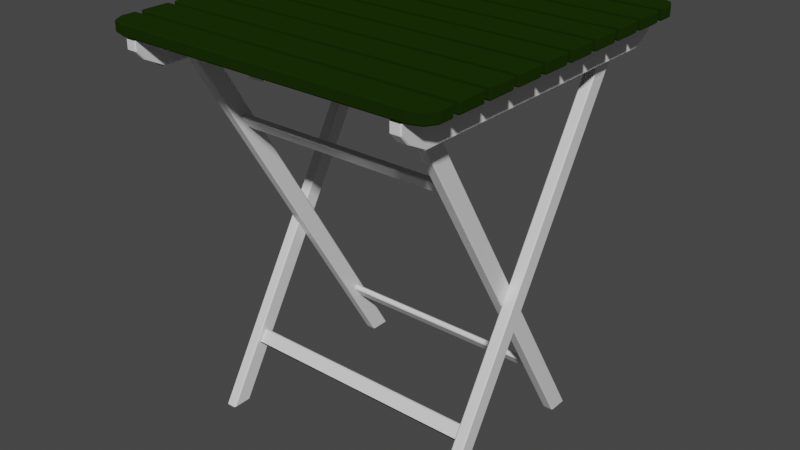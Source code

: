 # Source: table.blend  (saved by Blender 3.6.11; exported with 4.5.12 LTS)
import bpy
from mathutils import Matrix  # noqa: F401  (used for matrix-valued properties, if any)

bpy.ops.wm.read_factory_settings(use_empty=True)
scene = bpy.context.scene
scene.name = 'Scene'

# ---- collections
col_collection = bpy.data.collections.new('Collection'); scene.collection.children.link(col_collection)
col_table = bpy.data.collections.new('table'); col_collection.children.link(col_table)

# ---- materials (node trees are filled in below, after node groups)
mat_skin_001 = bpy.data.materials.new('skin.001')
mat_skin_001.use_transparent_shadow = False
mat_skin_001.diffuse_color = (0.7991, 0.6445, 0.4621, 1.0)
mat_skin_001.roughness = 0.277
mat_skin_001.specular_intensity = 1.0
mat_white_board = bpy.data.materials.new('white_board')
mat_white_board.use_transparent_shadow = False
mat_white_board.roughness = 0.3

# ---- material node trees
mat_skin_001.use_nodes = True; mat_skin_001.node_tree.nodes.clear()
_N = mat_skin_001.node_tree.nodes; _L = mat_skin_001.node_tree.links
n0 = _N.new('ShaderNodeOutputMaterial'); n0.name = 'Material Output'; n0.location = (622, 300)
n1 = _N.new('ShaderNodeBsdfDiffuse'); n1.name = 'Diffuse BSDF'; n1.location = (332, 300)
n1.inputs[0].default_value = (0.008446, 0.02281, 0.001348, 1.0)
n1.inputs[1].default_value = 0.5
_L.new(n1.outputs[0], n0.inputs[0])
n0.is_active_output = True
mat_white_board.use_nodes = True; mat_white_board.node_tree.nodes.clear()
_N = mat_white_board.node_tree.nodes; _L = mat_white_board.node_tree.links
n0 = _N.new('ShaderNodeBsdfPrincipled'); n0.name = 'Principled BSDF'; n0.location = (0, 300)
n0.distribution = 'GGX'
n0.subsurface_method = 'RANDOM_WALK_SKIN'
n0.inputs[2].default_value = 0.3
n0.inputs[3].default_value = 1.55
n0.inputs[27].default_value = (0.0, 0.0, 0.0, 1.0)
n0.inputs[28].default_value = 1.0
n1 = _N.new('ShaderNodeOutputMaterial'); n1.name = 'Material Output'; n1.location = (280, 300)
_L.new(n0.outputs[0], n1.inputs[0])
n1.is_active_output = True

# ---- world
world_world = bpy.data.worlds.new('World'); scene.world = world_world
world_world.use_nodes = True; world_world.node_tree.nodes.clear()
_N = world_world.node_tree.nodes; _L = world_world.node_tree.links
n0 = _N.new('ShaderNodeOutputWorld'); n0.name = 'World Output'; n0.location = (300, 300)
n1 = _N.new('ShaderNodeBackground'); n1.name = 'Background'; n1.location = (10, 300)
n1.inputs[0].default_value = (0.05088, 0.05088, 0.05088, 1.0)
_L.new(n1.outputs[0], n0.inputs[0])
n0.is_active_output = True
world_world.color = (0.05088, 0.05088, 0.05088)
world_world.use_sun_shadow = False
world_world.sun_shadow_jitter_overblur = 0.0

# ---- meshes
me_cube_094 = bpy.data.meshes.new('Cube.094')
me_cube_094.from_pydata([(-0.3, -0.2884, 0.1076), (-0.298, -0.2884, 0.1056), (0.3, -0.2884, 0.1076), (0.298, -0.2884, 0.1056), (-0.298, -0.2884, 0.1256), (-0.3, -0.2884, 0.1236), (0.298, -0.2884, 0.1256), (0.3, -0.2884, 0.1236), (0.2663, -0.2884, 0.1056), (0.2663, -0.2884, 0.1256), (-0.2663, -0.2884, 0.1256), (-0.2663, -0.2884, 0.1056), (-0.2663, -0.2621, 0.1076), (0.2663, -0.2621, 0.1076), (0.2663, -0.2641, 0.1056), (-0.2663, -0.2641, 0.1056), (0.2663, -0.3147, 0.1076), (-0.2663, -0.3147, 0.1076), (-0.2663, -0.3127, 0.1056), (0.2663, -0.3127, 0.1056), (-0.2663, -0.2641, 0.1256), (0.2663, -0.2641, 0.1256), (0.2663, -0.2621, 0.1236), (-0.2663, -0.2621, 0.1236), (0.2663, -0.3127, 0.1256), (-0.2663, -0.3127, 0.1256), (-0.2663, -0.3147, 0.1236), (0.2663, -0.3147, 0.1236), (0.3, -0.2641, 0.1236), (0.298, -0.2641, 0.1256), (0.298, -0.2621, 0.1236), (0.2886, -0.3085, 0.1233), (0.2886, -0.3066, 0.1253), (0.2906, -0.3066, 0.1233), (-0.298, -0.2621, 0.1236), (-0.298, -0.2641, 0.1256), (-0.3, -0.2641, 0.1236), (-0.2886, -0.3085, 0.1233), (-0.2906, -0.3066, 0.1233), (-0.2886, -0.3066, 0.1253), (0.3, -0.2641, 0.1076), (0.298, -0.2621, 0.1076), (0.298, -0.2641, 0.1056), (0.2886, -0.3085, 0.1079), (0.2906, -0.3066, 0.1079), (0.2886, -0.3066, 0.1059), (-0.298, -0.2621, 0.1076), (-0.3, -0.2641, 0.1076), (-0.298, -0.2641, 0.1056), (-0.2886, -0.3085, 0.1079), (-0.2886, -0.3066, 0.1059), (-0.2906, -0.3066, 0.1079), (0.3, -0.2009, 0.1236), (0.298, -0.2009, 0.1256), (0.298, -0.1989, 0.1236), (0.298, -0.2515, 0.1236), (0.298, -0.2495, 0.1256), (0.3, -0.2495, 0.1236), (-0.298, -0.1989, 0.1236), (-0.298, -0.2009, 0.1256), (-0.3, -0.2009, 0.1236), (-0.298, -0.2515, 0.1236), (-0.3, -0.2495, 0.1236), (-0.298, -0.2495, 0.1256), (0.3, -0.2009, 0.1076), (0.298, -0.1989, 0.1076), (0.298, -0.2009, 0.1056), (0.298, -0.2515, 0.1076), (0.3, -0.2495, 0.1076), (0.298, -0.2495, 0.1056), (-0.298, -0.1989, 0.1076), (-0.3, -0.2009, 0.1076), (-0.298, -0.2009, 0.1056), (-0.298, -0.2515, 0.1076), (-0.298, -0.2495, 0.1056), (-0.3, -0.2495, 0.1076), (0.3, -0.1377, 0.1236), (0.298, -0.1377, 0.1256), (0.298, -0.1357, 0.1236), (0.298, -0.1883, 0.1236), (0.298, -0.1863, 0.1256), (0.3, -0.1863, 0.1236), (-0.298, -0.1357, 0.1236), (-0.298, -0.1377, 0.1256), (-0.3, -0.1377, 0.1236), (-0.298, -0.1883, 0.1236), (-0.3, -0.1863, 0.1236), (-0.298, -0.1863, 0.1256), (0.3, -0.1377, 0.1076), (0.298, -0.1357, 0.1076), (0.298, -0.1377, 0.1056), (0.298, -0.1883, 0.1076), (0.3, -0.1863, 0.1076), (0.298, -0.1863, 0.1056), (-0.298, -0.1357, 0.1076), (-0.3, -0.1377, 0.1076), (-0.298, -0.1377, 0.1056), (-0.298, -0.1883, 0.1076), (-0.298, -0.1863, 0.1056), (-0.3, -0.1863, 0.1076), (0.3, -0.07449, 0.1236), (0.298, -0.07449, 0.1256), (0.298, -0.07247, 0.1236), (0.298, -0.1251, 0.1236), (0.298, -0.1231, 0.1256), (0.3, -0.1231, 0.1236), (-0.298, -0.07247, 0.1236), (-0.298, -0.07449, 0.1256), (-0.3, -0.07449, 0.1236), (-0.298, -0.1251, 0.1236), (-0.3, -0.1231, 0.1236), (-0.298, -0.1231, 0.1256), (0.3, -0.07449, 0.1076), (0.298, -0.07247, 0.1076), (0.298, -0.07449, 0.1056), (0.298, -0.1251, 0.1076), (0.3, -0.1231, 0.1076), (0.298, -0.1231, 0.1056), (-0.298, -0.07247, 0.1076), (-0.3, -0.07449, 0.1076), (-0.298, -0.07449, 0.1056), (-0.298, -0.1251, 0.1076), (-0.298, -0.1231, 0.1056), (-0.3, -0.1231, 0.1076), (0.3, -0.01129, 0.1236), (0.298, -0.01129, 0.1256), (0.298, -0.009263, 0.1236), (0.298, -0.06193, 0.1236), (0.298, -0.05991, 0.1256), (0.3, -0.05991, 0.1236), (-0.298, -0.009263, 0.1236), (-0.298, -0.01129, 0.1256), (-0.3, -0.01129, 0.1236), (-0.298, -0.06193, 0.1236), (-0.3, -0.05991, 0.1236), (-0.298, -0.05991, 0.1256), (0.3, -0.01129, 0.1076), (0.298, -0.009263, 0.1076), (0.298, -0.01129, 0.1056), (0.298, -0.06193, 0.1076), (0.3, -0.05991, 0.1076), (0.298, -0.05991, 0.1056), (-0.298, -0.009263, 0.1076), (-0.3, -0.01129, 0.1076), (-0.298, -0.01129, 0.1056), (-0.298, -0.06193, 0.1076), (-0.298, -0.05991, 0.1056), (-0.3, -0.05991, 0.1076), (0.3, 0.05192, 0.1236), (0.298, 0.05192, 0.1256), (0.298, 0.05394, 0.1236), (0.298, 0.001271, 0.1236), (0.298, 0.003296, 0.1256), (0.3, 0.003296, 0.1236), (-0.298, 0.05394, 0.1236), (-0.298, 0.05192, 0.1256), (-0.3, 0.05192, 0.1236), (-0.298, 0.001271, 0.1236), (-0.3, 0.003296, 0.1236), (-0.298, 0.003296, 0.1256), (0.3, 0.05192, 0.1076), (0.298, 0.05394, 0.1076), (0.298, 0.05192, 0.1056), (0.298, 0.001271, 0.1076), (0.3, 0.003296, 0.1076), (0.298, 0.003296, 0.1056), (-0.298, 0.05394, 0.1076), (-0.3, 0.05192, 0.1076), (-0.298, 0.05192, 0.1056), (-0.298, 0.001271, 0.1076), (-0.298, 0.003296, 0.1056), (-0.3, 0.003296, 0.1076), (0.3, 0.1151, 0.1236), (0.298, 0.1151, 0.1256), (0.298, 0.1171, 0.1236), (0.298, 0.06447, 0.1236), (0.298, 0.0665, 0.1256), (0.3, 0.0665, 0.1236), (-0.298, 0.1171, 0.1236), (-0.298, 0.1151, 0.1256), (-0.3, 0.1151, 0.1236), (-0.298, 0.06447, 0.1236), (-0.3, 0.0665, 0.1236), (-0.298, 0.0665, 0.1256), (0.3, 0.1151, 0.1076), (0.298, 0.1171, 0.1076), (0.298, 0.1151, 0.1056), (0.298, 0.06447, 0.1076), (0.3, 0.0665, 0.1076), (0.298, 0.0665, 0.1056), (-0.298, 0.1171, 0.1076), (-0.3, 0.1151, 0.1076), (-0.298, 0.1151, 0.1056), (-0.298, 0.06447, 0.1076), (-0.298, 0.0665, 0.1056), (-0.3, 0.0665, 0.1076), (0.3, 0.1783, 0.1236), (0.298, 0.1783, 0.1256), (0.298, 0.1803, 0.1236), (0.298, 0.1277, 0.1236), (0.298, 0.1297, 0.1256), (0.3, 0.1297, 0.1236), (-0.298, 0.1803, 0.1236), (-0.298, 0.1783, 0.1256), (-0.3, 0.1783, 0.1236), (-0.298, 0.1277, 0.1236), (-0.3, 0.1297, 0.1236), (-0.298, 0.1297, 0.1256), (0.3, 0.1783, 0.1076), (0.298, 0.1803, 0.1076), (0.298, 0.1783, 0.1056), (0.298, 0.1277, 0.1076), (0.3, 0.1297, 0.1076), (0.298, 0.1297, 0.1056), (-0.298, 0.1803, 0.1076), (-0.3, 0.1783, 0.1076), (-0.298, 0.1783, 0.1056), (-0.298, 0.1277, 0.1076), (-0.298, 0.1297, 0.1056), (-0.3, 0.1297, 0.1076), (0.3, 0.2415, 0.1236), (0.298, 0.2415, 0.1256), (0.298, 0.2436, 0.1236), (0.298, 0.1909, 0.1236), (0.298, 0.1929, 0.1256), (0.3, 0.1929, 0.1236), (-0.298, 0.2436, 0.1236), (-0.298, 0.2415, 0.1256), (-0.3, 0.2415, 0.1236), (-0.298, 0.1909, 0.1236), (-0.3, 0.1929, 0.1236), (-0.298, 0.1929, 0.1256), (0.3, 0.2415, 0.1076), (0.298, 0.2436, 0.1076), (0.298, 0.2415, 0.1056), (0.298, 0.1909, 0.1076), (0.3, 0.1929, 0.1076), (0.298, 0.1929, 0.1056), (-0.298, 0.2436, 0.1076), (-0.3, 0.2415, 0.1076), (-0.298, 0.2415, 0.1056), (-0.298, 0.1909, 0.1076), (-0.298, 0.1929, 0.1056), (-0.3, 0.1929, 0.1076), (0.2663, 0.2553, 0.1236), (-0.2663, 0.2553, 0.1236), (-0.2663, 0.2573, 0.1256), (0.2663, 0.2573, 0.1256), (-0.2663, 0.3059, 0.1056), (0.2663, 0.3059, 0.1056), (0.2663, 0.3079, 0.1076), (-0.2663, 0.3079, 0.1076), (0.2663, 0.2573, 0.1056), (-0.2663, 0.2573, 0.1056), (-0.2663, 0.2553, 0.1076), (0.2663, 0.2553, 0.1076), (0.2663, 0.2816, 0.1056), (0.2663, 0.2816, 0.1256), (-0.2663, 0.2816, 0.1256), (-0.2663, 0.2816, 0.1056), (-0.3, 0.2816, 0.1236), (-0.298, 0.2816, 0.1256), (0.3, 0.2816, 0.1236), (0.298, 0.2816, 0.1256), (-0.298, 0.2816, 0.1056), (-0.3, 0.2816, 0.1076), (0.298, 0.2816, 0.1056), (0.3, 0.2816, 0.1076), (0.24, 0.2584, 0.0553), (0.242, 0.2584, 0.05327), (0.242, 0.2601, 0.0553), (0.242, 0.3066, 0.1039), (0.242, 0.3046, 0.1059), (0.24, 0.3046, 0.1039), (0.24, -0.2652, 0.0553), (0.242, -0.2669, 0.0553), (0.242, -0.2652, 0.05327), (0.242, -0.3114, 0.1059), (0.242, -0.3134, 0.1039), (0.24, -0.3114, 0.1039), (0.258, 0.2601, 0.0553), (0.258, 0.2584, 0.05327), (0.26, 0.2584, 0.0553), (0.258, 0.3066, 0.1039), (0.26, 0.3046, 0.1039), (0.258, 0.3046, 0.1059), (0.258, -0.3114, 0.1059), (0.26, -0.3114, 0.1039), (0.258, -0.3134, 0.1039), (-0.242, -0.3114, 0.1059), (-0.24, -0.3114, 0.1039), (-0.242, -0.3134, 0.1039), (-0.242, -0.2669, 0.0553), (-0.24, -0.2652, 0.0553), (-0.242, -0.2652, 0.05327), (-0.242, 0.3046, 0.1059), (-0.242, 0.3066, 0.1039), (-0.24, 0.3046, 0.1039), (-0.258, -0.3114, 0.1059), (-0.258, -0.3134, 0.1039), (-0.26, -0.3114, 0.1039), (-0.258, -0.2652, 0.05327), (-0.26, -0.2652, 0.0553), (-0.258, -0.2669, 0.0553), (-0.258, 0.3046, 0.1059), (-0.26, 0.3046, 0.1039), (-0.258, 0.3066, 0.1039), (-0.01114, 0.2961, 0.1066), (-0.01317, 0.2961, 0.1046), (-0.01114, 0.2982, 0.1046), (0.01114, 0.2982, 0.1046), (0.01317, 0.2961, 0.1046), (0.01114, 0.2961, 0.1066), (-0.01114, -0.303, 0.1066), (-0.01114, -0.305, 0.1046), (-0.01317, -0.303, 0.1046), (0.01317, -0.303, 0.1046), (0.01114, -0.305, 0.1046), (0.01114, -0.303, 0.1066), (-0.01114, -0.305, 0.09863), (-0.01114, -0.303, 0.09661), (-0.01317, -0.303, 0.09863), (-0.222, -0.2006, -0.5988), (-0.22, -0.1978, -0.5984), (-0.222, -0.1998, -0.6004), (-0.222, -0.167, -0.6004), (-0.22, -0.166, -0.5984), (-0.222, 0.2102, 0.08961), (-0.222, 0.2438, 0.08798), (-0.22, 0.241, 0.08758), (-0.222, 0.243, 0.08961), (-0.238, 0.2069, 0.08798), (-0.24, 0.2092, 0.08758), (-0.238, 0.2102, 0.08961), (-0.238, 0.243, 0.08961), (-0.24, 0.241, 0.08758), (-0.238, 0.2438, 0.08798), (0.238, -0.2006, -0.5988), (0.24, -0.1978, -0.5984), (0.238, -0.1998, -0.6004), (0.238, -0.167, -0.6004), (0.24, -0.166, -0.5984), (0.238, -0.1638, -0.5988), (0.238, 0.2069, 0.08798), (0.238, 0.2102, 0.08961), (0.24, 0.2092, 0.08758), (0.238, 0.2438, 0.08798), (0.24, 0.241, 0.08758), (0.238, 0.243, 0.08961), (0.222, 0.2069, 0.08798), (0.222, 0.2102, 0.08961), (0.222, 0.243, 0.08961), (0.22, 0.241, 0.08758), (0.222, 0.2438, 0.08798), (0.202, 0.1938, -0.5988), (0.202, 0.193, -0.6004), (0.202, -0.2138, 0.08798), (0.202, -0.217, 0.08961), (0.2, -0.216, 0.08758), (0.202, -0.2506, 0.08798), (0.2, -0.2478, 0.08758), (0.202, -0.2498, 0.08961), (0.218, 0.1938, -0.5988), (0.218, 0.193, -0.6004), (0.22, 0.191, -0.5984), (0.218, 0.1569, -0.5988), (0.22, 0.1592, -0.5984), (0.218, 0.1602, -0.6004), (0.218, -0.2138, 0.08798), (0.22, -0.216, 0.08758), (0.218, -0.217, 0.08961), (0.218, -0.2498, 0.08961), (0.22, -0.2478, 0.08758), (0.218, -0.2506, 0.08798), (-0.218, 0.1938, -0.5988), (-0.218, 0.193, -0.6004), (-0.218, 0.1602, -0.6004), (-0.22, 0.1592, -0.5984), (-0.218, 0.1569, -0.5988), (-0.218, -0.2138, 0.08798), (-0.218, -0.217, 0.08961), (-0.22, -0.216, 0.08758), (-0.218, -0.2506, 0.08798), (-0.22, -0.2478, 0.08758), (-0.218, -0.2498, 0.08961), (-0.202, 0.1938, -0.5988), (-0.202, 0.193, -0.6004), (-0.2, 0.191, -0.5984), (-0.2, 0.1592, -0.5984), (-0.202, 0.1602, -0.6004), (-0.202, -0.2138, 0.08798), (-0.202, -0.217, 0.08961), (-0.202, -0.2498, 0.08961), (0.2295, -0.1151, -0.4764), (0.2295, -0.1123, -0.4759), (0.2316, -0.1134, -0.4776), (0.2316, -0.1262, -0.4958), (0.2295, -0.1274, -0.4975), (0.2295, -0.1279, -0.4947), (-0.2295, -0.1151, -0.4764), (-0.2316, -0.1134, -0.4776), (-0.2295, -0.1123, -0.4759), (-0.2295, -0.1274, -0.4975), (-0.2316, -0.1262, -0.4958), (-0.2295, -0.1279, -0.4947), (0.2316, -0.1086, -0.481), (0.2295, -0.1074, -0.4793), (0.2295, -0.1069, -0.4821), (0.2316, -0.1214, -0.4992), (0.2295, -0.1197, -0.5004), (0.2295, -0.1225, -0.5009), (-0.2316, -0.1086, -0.481), (-0.2295, -0.1069, -0.4821), (-0.2295, -0.1074, -0.4793), (-0.2295, -0.1225, -0.5009), (-0.2295, -0.1197, -0.5004), (-0.2316, -0.1214, -0.4992), (0.2102, 0.1108, -0.4764), (0.2102, 0.1079, -0.4759), (0.2122, 0.1091, -0.4776), (0.2122, 0.1219, -0.4958), (0.2102, 0.123, -0.4975), (0.2102, 0.1235, -0.4947), (-0.2102, 0.1108, -0.4764), (-0.2122, 0.1091, -0.4776), (-0.2102, 0.1079, -0.4759), (-0.2102, 0.123, -0.4975), (-0.2122, 0.1219, -0.4958), (-0.2102, 0.1235, -0.4947), (0.2122, 0.1042, -0.481), (0.2102, 0.1031, -0.4793), (0.2102, 0.1026, -0.4821), (0.2122, 0.117, -0.4992), (0.2102, 0.1154, -0.5004), (0.2102, 0.1182, -0.5009), (-0.2122, 0.1042, -0.481), (-0.2102, 0.1026, -0.4821), (-0.2102, 0.1031, -0.4793), (-0.2102, 0.1182, -0.5009), (-0.2102, 0.1154, -0.5004), (-0.2122, 0.117, -0.4992), (0.2102, -0.1462, -0.04786), (0.2102, -0.1491, -0.04736), (0.2122, -0.1479, -0.04902), (0.2122, -0.1351, -0.06727), (0.2102, -0.134, -0.06893), (0.2102, -0.1335, -0.06611), (-0.2102, -0.1462, -0.04786), (-0.2122, -0.1479, -0.04902), (-0.2102, -0.1491, -0.04736), (-0.2102, -0.134, -0.06893), (-0.2122, -0.1351, -0.06727), (-0.2102, -0.1335, -0.06611), (0.2122, -0.1528, -0.05243), (0.2102, -0.1539, -0.05077), (0.2102, -0.1544, -0.05359), (0.2122, -0.14, -0.07069), (0.2102, -0.1417, -0.07185), (0.2102, -0.1388, -0.07234), (-0.2122, -0.1528, -0.05243), (-0.2102, -0.1544, -0.05359), (-0.2102, -0.1539, -0.05077), (-0.2102, -0.1388, -0.07234), (-0.2102, -0.1417, -0.07185), (-0.2122, -0.14, -0.07069), (-0.2663, 0.3059, 0.1256), (0.2663, 0.3059, 0.1256), (0.2663, 0.3079, 0.1236), (-0.2663, 0.3079, 0.1236), (-0.3, 0.2573, 0.1236), (-0.298, 0.2573, 0.1256), (-0.298, 0.2553, 0.1236), (-0.2886, 0.3017, 0.1233), (-0.2886, 0.2998, 0.1253), (-0.2906, 0.2998, 0.1233), (0.298, 0.2553, 0.1236), (0.298, 0.2573, 0.1256), (0.3, 0.2573, 0.1236), (0.2886, 0.3017, 0.1233), (0.2906, 0.2998, 0.1233), (0.2886, 0.2998, 0.1253), (-0.3, 0.2573, 0.1076), (-0.298, 0.2553, 0.1076), (-0.298, 0.2573, 0.1056), (-0.2886, 0.3017, 0.1079), (-0.2906, 0.2998, 0.1079), (-0.2886, 0.2998, 0.1059), (0.298, 0.2553, 0.1076), (0.3, 0.2573, 0.1076), (0.298, 0.2573, 0.1056), (0.2886, 0.3017, 0.1079), (0.2886, 0.2998, 0.1059), (0.2906, 0.2998, 0.1079), (0.242, 0.2918, 0.0715), (0.24, 0.2898, 0.0715), (-0.258, -0.3134, 0.08771), (-0.258, -0.2986, 0.0715), (-0.26, -0.2967, 0.0715), (-0.26, -0.3114, 0.08771)], [], [(23, 12, 46, 34), (57, 68, 64, 52), (27, 16, 43, 31), (5, 0, 51, 38), (10, 4, 39, 25), (54, 65, 70, 58), (81, 92, 88, 76), (61, 73, 67, 55), (60, 71, 75, 62), (66, 69, 74, 72), (53, 59, 63, 56), (78, 89, 94, 82), (105, 116, 112, 100), (85, 97, 91, 79), (84, 95, 99, 86), (90, 93, 98, 96), (77, 83, 87, 80), (102, 113, 118, 106), (129, 140, 136, 124), (109, 121, 115, 103), (108, 119, 123, 110), (114, 117, 122, 120), (101, 107, 111, 104), (126, 137, 142, 130), (153, 164, 160, 148), (133, 145, 139, 127), (132, 143, 147, 134), (138, 141, 146, 144), (125, 131, 135, 128), (150, 161, 166, 154), (177, 188, 184, 172), (157, 169, 163, 151), (156, 167, 171, 158), (162, 165, 170, 168), (149, 155, 159, 152), (174, 185, 190, 178), (201, 212, 208, 196), (181, 193, 187, 175), (180, 191, 195, 182), (186, 189, 194, 192), (173, 179, 183, 176), (198, 209, 214, 202), (225, 236, 232, 220), (205, 217, 211, 199), (204, 215, 219, 206), (210, 213, 218, 216), (197, 203, 207, 200), (222, 233, 238, 226), (256, 249, 491, 266), (229, 241, 235, 223), (228, 239, 243, 230), (234, 237, 242, 240), (221, 227, 231, 224), (262, 267, 492, 479), (489, 487, 255, 252), (468, 251, 484, 472), (244, 255, 487, 475), (257, 263, 480, 466), (298, 289, 295, 304), (277, 286, 285, 272), (307, 313, 318, 312), (333, 327, 330, 334), (350, 344, 348, 351), (370, 357, 361, 371), (391, 380, 384, 392), (396, 408, 405, 395), (400, 411, 416, 403), (420, 419, 429, 432), (424, 427, 440, 435), (48, 46, 12, 15), (444, 443, 453, 456), (448, 451, 464, 459), (28, 30, 29), (31, 33, 32), (34, 36, 35), (37, 39, 38), (40, 42, 41), (43, 45, 44), (46, 48, 47), (49, 51, 50), (52, 54, 53), (55, 57, 56), (58, 60, 59), (61, 63, 62), (64, 66, 65), (67, 69, 68), (70, 72, 71), (73, 75, 74), (76, 78, 77), (79, 81, 80), (82, 84, 83), (85, 87, 86), (88, 90, 89), (91, 93, 92), (94, 96, 95), (97, 99, 98), (100, 102, 101), (103, 105, 104), (106, 108, 107), (109, 111, 110), (112, 114, 113), (115, 117, 116), (118, 120, 119), (121, 123, 122), (124, 126, 125), (127, 129, 128), (130, 132, 131), (133, 135, 134), (136, 138, 137), (139, 141, 140), (142, 144, 143), (145, 147, 146), (148, 150, 149), (151, 153, 152), (154, 156, 155), (157, 159, 158), (160, 162, 161), (163, 165, 164), (166, 168, 167), (169, 171, 170), (172, 174, 173), (175, 177, 176), (178, 180, 179), (181, 183, 182), (184, 186, 185), (187, 189, 188), (190, 192, 191), (193, 195, 194), (196, 198, 197), (199, 201, 200), (202, 204, 203), (205, 207, 206), (208, 210, 209), (211, 213, 212), (214, 216, 215), (217, 219, 218), (220, 222, 221), (223, 225, 224), (226, 228, 227), (229, 231, 230), (232, 234, 233), (235, 237, 236), (238, 240, 239), (241, 243, 242), (474, 472, 484, 485), (253, 254, 482, 483), (262, 263, 476, 477), (260, 261, 473, 474), (487, 489, 488), (478, 480, 479), (475, 477, 476), (469, 471, 470), (268, 270, 269), (271, 273, 272), (274, 276, 275), (277, 279, 278), (280, 282, 281), (283, 285, 284), (286, 288, 287), (289, 291, 290), (292, 294, 293), (295, 297, 296), (298, 300, 299), (301, 303, 302), (304, 306, 305), (307, 309, 308), (310, 312, 311), (313, 315, 314), (316, 318, 317), (319, 321, 320), (322, 324, 323), (328, 330, 329), (331, 333, 332), (334, 336, 335), (337, 339, 338), (340, 342, 341), (343, 345, 344), (346, 348, 347), (351, 353, 352), (356, 358, 357), (359, 361, 360), (362, 364, 363), (365, 367, 366), (368, 370, 369), (371, 373, 372), (376, 378, 377), (379, 381, 380), (382, 384, 383), (385, 387, 386), (393, 395, 394), (396, 398, 397), (399, 401, 400), (402, 404, 403), (405, 407, 406), (408, 410, 409), (411, 413, 412), (414, 416, 415), (417, 418, 419), (420, 421, 422), (423, 424, 425), (426, 427, 428), (429, 430, 431), (432, 433, 434), (435, 436, 437), (438, 439, 440), (441, 442, 443), (444, 445, 446), (447, 448, 449), (450, 451, 452), (453, 454, 455), (456, 457, 458), (459, 460, 461), (462, 463, 464), (26, 25, 39, 37), (7, 6, 32, 33), (22, 21, 29, 30), (5, 4, 35, 36), (18, 17, 49, 50), (3, 2, 44, 45), (14, 13, 41, 42), (1, 0, 47, 48), (36, 34, 46, 47), (40, 41, 30, 28), (33, 31, 43, 44), (51, 49, 37, 38), (55, 56, 63, 61), (52, 53, 56, 57), (58, 59, 53, 54), (62, 63, 59, 60), (69, 67, 73, 74), (66, 64, 68, 69), (72, 70, 65, 66), (74, 75, 71, 72), (60, 58, 70, 71), (64, 65, 54, 52), (57, 55, 67, 68), (75, 73, 61, 62), (79, 80, 87, 85), (76, 77, 80, 81), (82, 83, 77, 78), (86, 87, 83, 84), (93, 91, 97, 98), (90, 88, 92, 93), (96, 94, 89, 90), (98, 99, 95, 96), (84, 82, 94, 95), (88, 89, 78, 76), (81, 79, 91, 92), (99, 97, 85, 86), (103, 104, 111, 109), (100, 101, 104, 105), (106, 107, 101, 102), (110, 111, 107, 108), (117, 115, 121, 122), (114, 112, 116, 117), (120, 118, 113, 114), (122, 123, 119, 120), (108, 106, 118, 119), (112, 113, 102, 100), (105, 103, 115, 116), (123, 121, 109, 110), (127, 128, 135, 133), (124, 125, 128, 129), (130, 131, 125, 126), (134, 135, 131, 132), (141, 139, 145, 146), (138, 136, 140, 141), (144, 142, 137, 138), (146, 147, 143, 144), (132, 130, 142, 143), (136, 137, 126, 124), (129, 127, 139, 140), (147, 145, 133, 134), (151, 152, 159, 157), (148, 149, 152, 153), (154, 155, 149, 150), (158, 159, 155, 156), (165, 163, 169, 170), (162, 160, 164, 165), (168, 166, 161, 162), (170, 171, 167, 168), (156, 154, 166, 167), (160, 161, 150, 148), (153, 151, 163, 164), (171, 169, 157, 158), (175, 176, 183, 181), (172, 173, 176, 177), (178, 179, 173, 174), (182, 183, 179, 180), (189, 187, 193, 194), (186, 184, 188, 189), (192, 190, 185, 186), (194, 195, 191, 192), (180, 178, 190, 191), (184, 185, 174, 172), (177, 175, 187, 188), (195, 193, 181, 182), (199, 200, 207, 205), (196, 197, 200, 201), (202, 203, 197, 198), (206, 207, 203, 204), (213, 211, 217, 218), (210, 208, 212, 213), (216, 214, 209, 210), (218, 219, 215, 216), (204, 202, 214, 215), (208, 209, 198, 196), (201, 199, 211, 212), (219, 217, 205, 206), (223, 224, 231, 229), (220, 221, 224, 225), (226, 227, 221, 222), (230, 231, 227, 228), (237, 235, 241, 242), (234, 232, 236, 237), (240, 238, 233, 234), (242, 243, 239, 240), (228, 226, 238, 239), (232, 233, 222, 220), (225, 223, 235, 236), (243, 241, 229, 230), (264, 265, 485, 486), (481, 482, 471, 469), (477, 475, 487, 488), (245, 246, 470, 471), (481, 483, 482), (490, 492, 491), (484, 486, 485), (472, 474, 473), (249, 250, 490, 491), (492, 490, 478, 479), (266, 267, 488, 489), (467, 466, 480, 478), (284, 285, 286, 287), (288, 286, 277, 278), (271, 272, 285, 283), (280, 281, 269, 270), (272, 273, 279, 277), (303, 301, 294, 292), (291, 289, 298, 299), (306, 304, 295, 296), (496, 497, 302, 303), (304, 305, 300, 298), (297, 295, 289, 290), (315, 313, 307, 308), (314, 315, 321, 319), (317, 318, 313, 314), (311, 312, 318, 316), (309, 307, 312, 310), (334, 335, 332, 333), (330, 328, 336, 334), (323, 324, 325, 326), (350, 349, 343, 344), (347, 348, 344, 345), (348, 346, 353, 351), (355, 354, 362, 363), (370, 368, 356, 357), (371, 372, 369, 370), (363, 364, 366, 367), (360, 361, 357, 358), (375, 374, 385, 386), (391, 390, 379, 380), (386, 387, 388, 389), (383, 384, 380, 381), (407, 405, 408, 409), (415, 416, 411, 412), (416, 414, 402, 403), (396, 397, 410, 408), (400, 401, 413, 411), (403, 404, 399, 400), (405, 406, 394, 395), (397, 398, 404, 402), (395, 393, 398, 396), (431, 433, 432, 429), (439, 436, 435, 440), (440, 427, 426, 438), (420, 432, 434, 421), (424, 435, 437, 425), (427, 424, 423, 428), (429, 419, 418, 430), (419, 420, 422, 417), (455, 457, 456, 453), (457, 463, 462, 458), (463, 460, 459, 464), (464, 451, 450, 462), (444, 456, 458, 445), (448, 459, 461, 449), (451, 448, 447, 452), (453, 443, 442, 454), (443, 444, 446, 441), (7, 2, 40, 28), (15, 12, 13, 14), (45, 43, 16, 19), (19, 16, 17, 18), (34, 35, 20, 23), (23, 20, 21, 22), (31, 32, 24, 27), (27, 24, 25, 26), (6, 9, 24, 32), (9, 10, 25, 24), (3, 45, 19, 8), (8, 19, 18, 11), (37, 49, 17, 26), (26, 17, 16, 27), (30, 41, 13, 22), (22, 13, 12, 23), (14, 8, 11, 15), (42, 3, 8, 14), (21, 20, 10, 9), (29, 21, 9, 6), (33, 44, 2, 7), (50, 51, 0, 1), (42, 40, 2, 3), (38, 39, 4, 5), (28, 29, 6, 7), (20, 35, 4, 10), (15, 11, 1, 48), (36, 47, 0, 5), (260, 265, 481, 469), (252, 255, 254, 253), (486, 484, 251, 248), (248, 251, 250, 249), (475, 476, 247, 244), (244, 247, 246, 245), (472, 473, 465, 468), (468, 465, 466, 467), (261, 258, 465, 473), (258, 257, 466, 465), (264, 486, 248, 259), (259, 248, 249, 256), (478, 490, 250, 467), (467, 250, 251, 468), (471, 482, 254, 245), (245, 254, 255, 244), (253, 259, 256, 252), (483, 264, 259, 253), (246, 247, 257, 258), (470, 246, 258, 261), (474, 485, 265, 260), (491, 492, 267, 266), (483, 481, 265, 264), (479, 480, 263, 262), (469, 470, 261, 260), (247, 476, 263, 257), (252, 256, 266, 489), (477, 488, 267, 262), (270, 268, 494, 493), (299, 300, 498, 495), (495, 498, 497, 496)])
_uv = me_cube_094.uv_layers.new(name='UVMap')
_uv.uv.foreach_set('vector', [0.7914, 0.5, 0.7914, 0.5, 0.8742, 0.5, 0.8742, 0.5, 0.625, 0.7404, 0.625, 0.7404, 0.625, 0.5096, 0.625, 0.5096, 0.7086, 0.75, 0.7086, 0.75, 0.6258, 0.75, 0.6258, 0.75, 0.875, 0.625, 0.875, 0.625, 0.875, 0.7404, 0.875, 0.7404, 0.4111, 0.1783, 0.4969, 0.1782, 0.4969, 0.1422, 0.4111, 0.1422, 0.6258, 0.5, 0.6258, 0.5, 0.8742, 0.5, 0.8742, 0.5, 0.625, 0.7404, 0.625, 0.7404, 0.625, 0.5096, 0.625, 0.5096, 0.8742, 0.75, 0.8742, 0.75, 0.6258, 0.75, 0.6258, 0.75, 0.875, 0.5096, 0.875, 0.5096, 0.875, 0.7404, 0.875, 0.7404, 0.6258, 0.5096, 0.6258, 0.7404, 0.8742, 0.7404, 0.8742, 0.5096, 0.2396, 0.3709, 0.4969, 0.3709, 0.4969, 0.2989, 0.2396, 0.2989, 0.6258, 0.5, 0.6258, 0.5, 0.8742, 0.5, 0.8742, 0.5, 0.625, 0.7404, 0.625, 0.7404, 0.625, 0.5096, 0.625, 0.5096, 0.8742, 0.75, 0.8742, 0.75, 0.6258, 0.75, 0.6258, 0.75, 0.875, 0.5096, 0.875, 0.5096, 0.875, 0.7404, 0.875, 0.7404, 0.6258, 0.5096, 0.6258, 0.7404, 0.8742, 0.7404, 0.8742, 0.5096, 0.2396, 0.4492, 0.4969, 0.4492, 0.4969, 0.3772, 0.2396, 0.3772, 0.6258, 0.5, 0.6258, 0.5, 0.8742, 0.5, 0.8742, 0.5, 0.625, 0.7404, 0.625, 0.7404, 0.625, 0.5096, 0.625, 0.5096, 0.8742, 0.75, 0.8742, 0.75, 0.6258, 0.75, 0.6258, 0.75, 0.875, 0.5096, 0.875, 0.5096, 0.875, 0.7404, 0.875, 0.7404, 0.6258, 0.5096, 0.6258, 0.7404, 0.8742, 0.7404, 0.8742, 0.5096, 0.2411, 0.5717, 0.4983, 0.5717, 0.4983, 0.4996, 0.2411, 0.4996, 0.6258, 0.5, 0.6258, 0.5, 0.8742, 0.5, 0.8742, 0.5, 0.625, 0.7404, 0.625, 0.7404, 0.625, 0.5096, 0.625, 0.5096, 0.8742, 0.75, 0.8742, 0.75, 0.6258, 0.75, 0.6258, 0.75, 0.875, 0.5096, 0.875, 0.5096, 0.875, 0.7404, 0.875, 0.7404, 0.6258, 0.5096, 0.6258, 0.7404, 0.8742, 0.7404, 0.8742, 0.5096, 0.2411, 0.6507, 0.4983, 0.6507, 0.4983, 0.5787, 0.2411, 0.5787, 0.6258, 0.5, 0.6258, 0.5, 0.8742, 0.5, 0.8742, 0.5, 0.625, 0.7404, 0.625, 0.7404, 0.625, 0.5096, 0.625, 0.5096, 0.8742, 0.75, 0.8742, 0.75, 0.6258, 0.75, 0.6258, 0.75, 0.875, 0.5096, 0.875, 0.5096, 0.875, 0.7404, 0.875, 0.7404, 0.6258, 0.5096, 0.6258, 0.7404, 0.8742, 0.7404, 0.8742, 0.5096, 0.2411, 0.8087, 0.4983, 0.8087, 0.4983, 0.7367, 0.2411, 0.7367, 0.6258, 0.5, 0.6258, 0.5, 0.8742, 0.5, 0.8742, 0.5, 0.625, 0.7404, 0.625, 0.7404, 0.625, 0.5096, 0.625, 0.5096, 0.8742, 0.75, 0.8742, 0.75, 0.6258, 0.75, 0.6258, 0.75, 0.875, 0.5096, 0.875, 0.5096, 0.875, 0.7404, 0.875, 0.7404, 0.6258, 0.5096, 0.6258, 0.7404, 0.8742, 0.7404, 0.8742, 0.5096, 0.2411, 0.8877, 0.4983, 0.8877, 0.4983, 0.8157, 0.2411, 0.8157, 0.6258, 0.5, 0.6258, 0.5, 0.8742, 0.5, 0.8742, 0.5, 0.625, 0.7404, 0.625, 0.7404, 0.625, 0.5096, 0.625, 0.5096, 0.8742, 0.75, 0.8742, 0.75, 0.6258, 0.75, 0.6258, 0.75, 0.875, 0.5096, 0.875, 0.5096, 0.875, 0.7404, 0.875, 0.7404, 0.6258, 0.5096, 0.6258, 0.7404, 0.8742, 0.7404, 0.8742, 0.5096, 0.2411, 0.7297, 0.4983, 0.7297, 0.4983, 0.6577, 0.2411, 0.6577, 0.6258, 0.5, 0.6258, 0.5, 0.8742, 0.5, 0.8742, 0.5, 0.7914, 0.625, 0.7914, 0.7404, 0.8742, 0.7404, 0.8742, 0.625, 0.8742, 0.75, 0.8742, 0.75, 0.6258, 0.75, 0.6258, 0.75, 0.875, 0.5096, 0.875, 0.5096, 0.875, 0.7404, 0.875, 0.7404, 0.6258, 0.5096, 0.6258, 0.7404, 0.8742, 0.7404, 0.8742, 0.5096, 0.2396, 0.2926, 0.4969, 0.2926, 0.4969, 0.2206, 0.2396, 0.2206, 0.875, 0.625, 0.875, 0.625, 0.875, 0.7404, 0.875, 0.7404, 0.8742, 0.5096, 0.8742, 0.5, 0.7914, 0.5, 0.7914, 0.5096, 0.7086, 0.75, 0.7086, 0.75, 0.6258, 0.75, 0.6258, 0.75, 0.7914, 0.5, 0.7914, 0.5, 0.8742, 0.5, 0.8742, 0.5, 0.4111, 0.1783, 0.4969, 0.1782, 0.4969, 0.1422, 0.4111, 0.1422, 0.8742, 0.75, 0.8742, 0.75, 0.6258, 0.75, 0.6258, 0.75, 0.8742, 0.75, 0.8742, 0.75, 0.6258, 0.75, 0.6258, 0.75, 0.6258, 0.5192, 0.8742, 0.5192, 0.8742, 0.7308, 0.6258, 0.7308, 0.625, 0.7363, 0.625, 0.7363, 0.625, 0.5137, 0.625, 0.5137, 0.625, 0.7363, 0.625, 0.7363, 0.625, 0.5137, 0.625, 0.5137, 0.625, 0.7363, 0.625, 0.7363, 0.625, 0.5137, 0.625, 0.5137, 0.625, 0.7363, 0.625, 0.7363, 0.625, 0.5137, 0.625, 0.5137, 0.625, 0.7308, 0.625, 0.7308, 0.625, 0.5192, 0.625, 0.5192, 0.875, 0.5192, 0.875, 0.5192, 0.875, 0.7308, 0.875, 0.7308, 0.625, 0.7308, 0.625, 0.5192, 0.625, 0.5192, 0.625, 0.7308, 0.875, 0.5192, 0.875, 0.7308, 0.875, 0.7308, 0.875, 0.5192, 0.8742, 0.5096, 0.8742, 0.5, 0.7914, 0.5, 0.7914, 0.5096, 0.625, 0.7308, 0.625, 0.5192, 0.625, 0.5192, 0.625, 0.7308, 0.875, 0.5192, 0.875, 0.7308, 0.875, 0.7308, 0.875, 0.5192, 0.2387, 0.2143, 0.2396, 0.2173, 0.2396, 0.2173, 0.2396, 0.1392, 0.2387, 0.1422, 0.2396, 0.1392, 0.4969, 0.2173, 0.4977, 0.2143, 0.4969, 0.2173, 0.875, 0.75, 0.875, 0.7404, 0.875, 0.75, 0.625, 0.5096, 0.6258, 0.5096, 0.6258, 0.5, 0.6258, 0.75, 0.6258, 0.7404, 0.625, 0.7404, 0.8742, 0.5, 0.8742, 0.5096, 0.875, 0.5096, 0.8742, 0.75, 0.875, 0.7404, 0.8742, 0.7404, 0.2387, 0.3709, 0.2396, 0.3739, 0.2387, 0.3709, 0.2396, 0.2959, 0.2387, 0.2989, 0.2387, 0.2989, 0.4969, 0.3739, 0.4977, 0.3709, 0.4977, 0.3709, 0.875, 0.75, 0.875, 0.7404, 0.875, 0.75, 0.625, 0.5096, 0.6258, 0.5096, 0.6258, 0.5, 0.6258, 0.75, 0.6258, 0.7404, 0.625, 0.7404, 0.8742, 0.5, 0.8742, 0.5096, 0.875, 0.5096, 0.8742, 0.75, 0.875, 0.7404, 0.8742, 0.7404, 0.2387, 0.4492, 0.2396, 0.4522, 0.2387, 0.4492, 0.2396, 0.3742, 0.2387, 0.3772, 0.2387, 0.3772, 0.4969, 0.4522, 0.4977, 0.4492, 0.4977, 0.4492, 0.875, 0.75, 0.875, 0.7404, 0.875, 0.75, 0.625, 0.5096, 0.6258, 0.5096, 0.6258, 0.5, 0.6258, 0.75, 0.6258, 0.7404, 0.625, 0.7404, 0.8742, 0.5, 0.8742, 0.5096, 0.875, 0.5096, 0.8742, 0.75, 0.875, 0.7404, 0.8742, 0.7404, 0.2402, 0.5717, 0.2411, 0.5747, 0.2402, 0.5717, 0.2411, 0.4966, 0.2402, 0.4996, 0.2402, 0.4996, 0.4983, 0.5747, 0.4992, 0.5717, 0.4992, 0.5717, 0.875, 0.75, 0.875, 0.7404, 0.875, 0.75, 0.625, 0.5096, 0.6258, 0.5096, 0.6258, 0.5, 0.6258, 0.75, 0.6258, 0.7404, 0.625, 0.7404, 0.8742, 0.5, 0.8742, 0.5096, 0.875, 0.5096, 0.8742, 0.75, 0.875, 0.7404, 0.8742, 0.7404, 0.2402, 0.6507, 0.2411, 0.6537, 0.2402, 0.6507, 0.2411, 0.5757, 0.2402, 0.5787, 0.2402, 0.5787, 0.4983, 0.6537, 0.4992, 0.6507, 0.4992, 0.6507, 0.875, 0.75, 0.875, 0.7404, 0.875, 0.75, 0.625, 0.5096, 0.6258, 0.5096, 0.6258, 0.5, 0.6258, 0.75, 0.6258, 0.7404, 0.625, 0.7404, 0.8742, 0.5, 0.8742, 0.5096, 0.875, 0.5096, 0.8742, 0.75, 0.875, 0.7404, 0.8742, 0.7404, 0.2402, 0.8087, 0.2411, 0.8117, 0.2402, 0.8087, 0.2411, 0.7337, 0.2402, 0.7367, 0.2402, 0.7367, 0.4983, 0.8117, 0.4992, 0.8087, 0.4992, 0.8087, 0.875, 0.75, 0.875, 0.7404, 0.875, 0.75, 0.625, 0.5096, 0.6258, 0.5096, 0.6258, 0.5, 0.6258, 0.75, 0.6258, 0.7404, 0.625, 0.7404, 0.8742, 0.5, 0.8742, 0.5096, 0.875, 0.5096, 0.8742, 0.75, 0.875, 0.7404, 0.8742, 0.7404, 0.2402, 0.8877, 0.2411, 0.8907, 0.2402, 0.8877, 0.2411, 0.8127, 0.2402, 0.8157, 0.2402, 0.8157, 0.4983, 0.8907, 0.4992, 0.8877, 0.4992, 0.8877, 0.875, 0.75, 0.875, 0.7404, 0.875, 0.75, 0.625, 0.5096, 0.6258, 0.5096, 0.6258, 0.5, 0.6258, 0.75, 0.6258, 0.7404, 0.625, 0.7404, 0.8742, 0.5, 0.8742, 0.5096, 0.875, 0.5096, 0.8742, 0.75, 0.875, 0.7404, 0.8742, 0.7404, 0.2402, 0.7297, 0.2411, 0.7327, 0.2402, 0.7297, 0.2411, 0.6547, 0.2402, 0.6577, 0.2402, 0.6577, 0.4983, 0.7327, 0.4992, 0.7297, 0.4992, 0.7297, 0.875, 0.75, 0.875, 0.7404, 0.875, 0.75, 0.625, 0.5096, 0.6258, 0.5096, 0.6258, 0.5, 0.6258, 0.75, 0.6258, 0.7404, 0.625, 0.7404, 0.8742, 0.5, 0.8742, 0.5096, 0.875, 0.5096, 0.8742, 0.75, 0.875, 0.7404, 0.8742, 0.7404, 0.2387, 0.2926, 0.2396, 0.2956, 0.2387, 0.2926, 0.2396, 0.2176, 0.2387, 0.2206, 0.2387, 0.2206, 0.4969, 0.2956, 0.4977, 0.2926, 0.4977, 0.2926, 0.875, 0.75, 0.875, 0.7404, 0.875, 0.75, 0.625, 0.5096, 0.6258, 0.5096, 0.6258, 0.5, 0.6258, 0.75, 0.6258, 0.7404, 0.625, 0.7404, 0.8742, 0.5, 0.8742, 0.5096, 0.875, 0.5096, 0.8742, 0.75, 0.875, 0.7404, 0.8742, 0.7404, 0.625, 0.7404, 0.6258, 0.75, 0.6258, 0.75, 0.625, 0.7404, 0.7086, 0.5096, 0.7086, 0.5, 0.6258, 0.5, 0.6258, 0.5096, 0.4977, 0.1782, 0.4969, 0.1782, 0.4969, 0.2143, 0.4977, 0.2143, 0.2387, 0.1783, 0.2396, 0.1783, 0.2396, 0.1422, 0.2387, 0.1422, 0.8742, 0.5, 0.8742, 0.5096, 0.875, 0.5096, 0.875, 0.75, 0.875, 0.7404, 0.875, 0.75, 0.4969, 0.2173, 0.4977, 0.2143, 0.4969, 0.2173, 0.2387, 0.2143, 0.2396, 0.2173, 0.2396, 0.2173, 0.6258, 0.5, 0.625, 0.5, 0.625, 0.5, 0.625, 0.7404, 0.625, 0.7404, 0.625, 0.75, 0.875, 0.5096, 0.875, 0.5, 0.875, 0.5, 0.875, 0.75, 0.875, 0.7404, 0.875, 0.75, 0.625, 0.5, 0.6258, 0.5, 0.625, 0.5, 0.2302, 0.4459, 0.2295, 0.4437, 0.2302, 0.4459, 0.03625, 0.4437, 0.03562, 0.4459, 0.03562, 0.4459, 0.8742, 0.75, 0.875, 0.75, 0.8742, 0.75, 0.875, 0.5096, 0.875, 0.5, 0.875, 0.5096, 0.625, 0.75, 0.625, 0.7404, 0.625, 0.75, 0.875, 0.75, 0.875, 0.7404, 0.875, 0.7404, 0.8742, 0.5, 0.875, 0.5, 0.8742, 0.5, 0.6258, 0.75, 0.625, 0.75, 0.6258, 0.75, 0.6258, 0.5192, 0.625, 0.5192, 0.6258, 0.5, 0.625, 0.7308, 0.6258, 0.7308, 0.6258, 0.75, 0.8742, 0.5192, 0.8742, 0.5, 0.875, 0.5192, 0.8742, 0.75, 0.8742, 0.7308, 0.875, 0.7308, 0.875, 0.5192, 0.8742, 0.5, 0.8742, 0.5192, 0.8744, 0.75, 0.875, 0.7363, 0.8738, 0.75, 0.6256, 0.5, 0.625, 0.5137, 0.6257, 0.5171, 0.6256, 0.75, 0.625, 0.7363, 0.625, 0.7431, 0.625, 0.5137, 0.6256, 0.5, 0.6257, 0.5171, 0.8744, 0.75, 0.875, 0.7363, 0.8738, 0.75, 0.875, 0.5137, 0.8744, 0.5, 0.8743, 0.5171, 0.625, 0.7582, 0.625, 0.7431, 0.625, 0.75, 0.6256, 0.5, 0.625, 0.5137, 0.6257, 0.5171, 0.625, 0.5137, 0.6256, 0.5, 0.6257, 0.5171, 0.625, 0.7582, 0.625, 0.7431, 0.625, 0.75, 0.6256, 0.5, 0.625, 0.5137, 0.6262, 0.5, 0.875, 0.7418, 0.875, 0.7228, 0.875, 0.75, 0.8744, 0.5, 0.875, 0.5137, 0.875, 0.5069, 0.6256, 0.75, 0.625, 0.7363, 0.625, 0.7431, 0.625, 0.5137, 0.6256, 0.5, 0.6262, 0.5, 0.875, 0.5137, 0.875, 0.5, 0.875, 0.5069, 0.625, 0.7582, 0.625, 0.7431, 0.625, 0.75, 0.6256, 0.5, 0.625, 0.5137, 0.6262, 0.5, 0.875, 0.7418, 0.875, 0.7228, 0.875, 0.75, 0.6261, 0.5, 0.625, 0.5, 0.625, 0.5, 0.625, 0.75, 0.6261, 0.75, 0.625, 0.75, 0.875, 0.5192, 0.875, 0.5, 0.875, 0.5, 0.8739, 0.75, 0.8739, 0.75, 0.875, 0.75, 0.625, 0.5192, 0.6261, 0.5192, 0.6261, 0.5, 0.625, 0.7308, 0.6261, 0.75, 0.6261, 0.7308, 0.875, 0.5192, 0.8739, 0.5, 0.8739, 0.5192, 0.8739, 0.75, 0.875, 0.7308, 0.8739, 0.7308, 0.6262, 0.5, 0.625, 0.5, 0.625, 0.5, 0.625, 0.75, 0.6262, 0.75, 0.6262, 0.75, 0.875, 0.5192, 0.875, 0.5192, 0.875, 0.5, 0.8738, 0.75, 0.875, 0.75, 0.8738, 0.75, 0.625, 0.5192, 0.625, 0.5, 0.625, 0.5192, 0.01428, 0.4481, 0.01428, 0.4481, 0.01359, 0.4457, -0.1298, 0.474, -0.1298, 0.474, -0.1291, 0.4764, -0.1291, 0.4457, -0.1298, 0.4481, -0.1298, 0.4481, 0.6262, 0.5, 0.6262, 0.5, 0.625, 0.5, 0.625, 0.75, 0.625, 0.75, 0.6262, 0.75, 0.875, 0.5192, 0.875, 0.5192, 0.875, 0.5, 0.8738, 0.75, 0.875, 0.75, 0.8738, 0.75, 0.625, 0.5192, 0.625, 0.5, 0.625, 0.5192, 0.01428, 0.479, 0.01428, 0.479, 0.01359, 0.4766, -0.1298, 0.5049, -0.1291, 0.5073, -0.1291, 0.5073, -0.1291, 0.4766, -0.1291, 0.4766, -0.1298, 0.479, 0.4111, 0.1392, 0.4111, 0.1422, 0.4969, 0.1422, 0.4969, 0.1392, 0.2387, 0.1783, 0.2396, 0.1783, 0.2396, 0.1422, 0.2387, 0.1422, 0.3253, 0.2173, 0.3253, 0.2143, 0.2396, 0.2143, 0.2396, 0.2173, 0.4977, 0.1782, 0.4969, 0.1782, 0.4969, 0.2143, 0.4977, 0.2143, 0.7914, 0.7404, 0.7914, 0.75, 0.8742, 0.75, 0.8742, 0.7404, 0.6258, 0.625, 0.625, 0.625, 0.625, 0.7404, 0.6258, 0.7404, 0.7086, 0.5096, 0.7086, 0.5, 0.6258, 0.5, 0.6258, 0.5096, 0.8742, 0.625, 0.875, 0.625, 0.875, 0.5096, 0.8742, 0.5096, 0.875, 0.5096, 0.8742, 0.5, 0.8742, 0.5, 0.875, 0.5096, 0.625, 0.5096, 0.6258, 0.5, 0.6258, 0.5, 0.625, 0.5096, 0.625, 0.7404, 0.6258, 0.75, 0.6258, 0.75, 0.625, 0.7404, 0.875, 0.7404, 0.8742, 0.75, 0.8742, 0.75, 0.875, 0.7404, 0.2396, 0.2959, 0.2396, 0.2989, 0.4969, 0.2989, 0.4969, 0.2959, 0.2387, 0.3709, 0.2396, 0.3709, 0.2396, 0.2989, 0.2387, 0.2989, 0.4969, 0.3739, 0.4969, 0.3709, 0.2396, 0.3709, 0.2396, 0.3739, 0.4977, 0.2989, 0.4969, 0.2989, 0.4969, 0.3709, 0.4977, 0.3709, 0.6258, 0.7404, 0.6258, 0.75, 0.8742, 0.75, 0.8742, 0.7404, 0.6258, 0.5096, 0.625, 0.5096, 0.625, 0.7404, 0.6258, 0.7404, 0.8742, 0.5096, 0.8742, 0.5, 0.6258, 0.5, 0.6258, 0.5096, 0.8742, 0.7404, 0.875, 0.7404, 0.875, 0.5096, 0.8742, 0.5096, 0.875, 0.5096, 0.8742, 0.5, 0.8742, 0.5, 0.875, 0.5096, 0.625, 0.5096, 0.6258, 0.5, 0.6258, 0.5, 0.625, 0.5096, 0.625, 0.7404, 0.6258, 0.75, 0.6258, 0.75, 0.625, 0.7404, 0.875, 0.7404, 0.8742, 0.75, 0.8742, 0.75, 0.875, 0.7404, 0.2396, 0.3742, 0.2396, 0.3772, 0.4969, 0.3772, 0.4969, 0.3742, 0.2387, 0.4492, 0.2396, 0.4492, 0.2396, 0.3772, 0.2387, 0.3772, 0.4969, 0.4522, 0.4969, 0.4492, 0.2396, 0.4492, 0.2396, 0.4522, 0.4977, 0.3772, 0.4969, 0.3772, 0.4969, 0.4492, 0.4977, 0.4492, 0.6258, 0.7404, 0.6258, 0.75, 0.8742, 0.75, 0.8742, 0.7404, 0.6258, 0.5096, 0.625, 0.5096, 0.625, 0.7404, 0.6258, 0.7404, 0.8742, 0.5096, 0.8742, 0.5, 0.6258, 0.5, 0.6258, 0.5096, 0.8742, 0.7404, 0.875, 0.7404, 0.875, 0.5096, 0.8742, 0.5096, 0.875, 0.5096, 0.8742, 0.5, 0.8742, 0.5, 0.875, 0.5096, 0.625, 0.5096, 0.6258, 0.5, 0.6258, 0.5, 0.625, 0.5096, 0.625, 0.7404, 0.6258, 0.75, 0.6258, 0.75, 0.625, 0.7404, 0.875, 0.7404, 0.8742, 0.75, 0.8742, 0.75, 0.875, 0.7404, 0.2411, 0.4966, 0.2411, 0.4996, 0.4983, 0.4996, 0.4983, 0.4966, 0.2402, 0.5717, 0.2411, 0.5717, 0.2411, 0.4996, 0.2402, 0.4996, 0.4983, 0.5747, 0.4983, 0.5717, 0.2411, 0.5717, 0.2411, 0.5747, 0.4992, 0.4996, 0.4983, 0.4996, 0.4983, 0.5717, 0.4992, 0.5717, 0.6258, 0.7404, 0.6258, 0.75, 0.8742, 0.75, 0.8742, 0.7404, 0.6258, 0.5096, 0.625, 0.5096, 0.625, 0.7404, 0.6258, 0.7404, 0.8742, 0.5096, 0.8742, 0.5, 0.6258, 0.5, 0.6258, 0.5096, 0.8742, 0.7404, 0.875, 0.7404, 0.875, 0.5096, 0.8742, 0.5096, 0.875, 0.5096, 0.8742, 0.5, 0.8742, 0.5, 0.875, 0.5096, 0.625, 0.5096, 0.6258, 0.5, 0.6258, 0.5, 0.625, 0.5096, 0.625, 0.7404, 0.6258, 0.75, 0.6258, 0.75, 0.625, 0.7404, 0.875, 0.7404, 0.8742, 0.75, 0.8742, 0.75, 0.875, 0.7404, 0.2411, 0.5757, 0.2411, 0.5787, 0.4983, 0.5787, 0.4983, 0.5757, 0.2402, 0.6507, 0.2411, 0.6507, 0.2411, 0.5787, 0.2402, 0.5787, 0.4983, 0.6537, 0.4983, 0.6507, 0.2411, 0.6507, 0.2411, 0.6537, 0.4992, 0.5787, 0.4983, 0.5787, 0.4983, 0.6507, 0.4992, 0.6507, 0.6258, 0.7404, 0.6258, 0.75, 0.8742, 0.75, 0.8742, 0.7404, 0.6258, 0.5096, 0.625, 0.5096, 0.625, 0.7404, 0.6258, 0.7404, 0.8742, 0.5096, 0.8742, 0.5, 0.6258, 0.5, 0.6258, 0.5096, 0.8742, 0.7404, 0.875, 0.7404, 0.875, 0.5096, 0.8742, 0.5096, 0.875, 0.5096, 0.8742, 0.5, 0.8742, 0.5, 0.875, 0.5096, 0.625, 0.5096, 0.6258, 0.5, 0.6258, 0.5, 0.625, 0.5096, 0.625, 0.7404, 0.6258, 0.75, 0.6258, 0.75, 0.625, 0.7404, 0.875, 0.7404, 0.8742, 0.75, 0.8742, 0.75, 0.875, 0.7404, 0.2411, 0.7337, 0.2411, 0.7367, 0.4983, 0.7367, 0.4983, 0.7337, 0.2402, 0.8087, 0.2411, 0.8087, 0.2411, 0.7367, 0.2402, 0.7367, 0.4983, 0.8117, 0.4983, 0.8087, 0.2411, 0.8087, 0.2411, 0.8117, 0.4992, 0.7367, 0.4983, 0.7367, 0.4983, 0.8087, 0.4992, 0.8087, 0.6258, 0.7404, 0.6258, 0.75, 0.8742, 0.75, 0.8742, 0.7404, 0.6258, 0.5096, 0.625, 0.5096, 0.625, 0.7404, 0.6258, 0.7404, 0.8742, 0.5096, 0.8742, 0.5, 0.6258, 0.5, 0.6258, 0.5096, 0.8742, 0.7404, 0.875, 0.7404, 0.875, 0.5096, 0.8742, 0.5096, 0.875, 0.5096, 0.8742, 0.5, 0.8742, 0.5, 0.875, 0.5096, 0.625, 0.5096, 0.6258, 0.5, 0.6258, 0.5, 0.625, 0.5096, 0.625, 0.7404, 0.6258, 0.75, 0.6258, 0.75, 0.625, 0.7404, 0.875, 0.7404, 0.8742, 0.75, 0.8742, 0.75, 0.875, 0.7404, 0.2411, 0.8127, 0.2411, 0.8157, 0.4983, 0.8157, 0.4983, 0.8127, 0.2402, 0.8877, 0.2411, 0.8877, 0.2411, 0.8157, 0.2402, 0.8157, 0.4983, 0.8907, 0.4983, 0.8877, 0.2411, 0.8877, 0.2411, 0.8907, 0.4992, 0.8157, 0.4983, 0.8157, 0.4983, 0.8877, 0.4992, 0.8877, 0.6258, 0.7404, 0.6258, 0.75, 0.8742, 0.75, 0.8742, 0.7404, 0.6258, 0.5096, 0.625, 0.5096, 0.625, 0.7404, 0.6258, 0.7404, 0.8742, 0.5096, 0.8742, 0.5, 0.6258, 0.5, 0.6258, 0.5096, 0.8742, 0.7404, 0.875, 0.7404, 0.875, 0.5096, 0.8742, 0.5096, 0.875, 0.5096, 0.8742, 0.5, 0.8742, 0.5, 0.875, 0.5096, 0.625, 0.5096, 0.6258, 0.5, 0.6258, 0.5, 0.625, 0.5096, 0.625, 0.7404, 0.6258, 0.75, 0.6258, 0.75, 0.625, 0.7404, 0.875, 0.7404, 0.8742, 0.75, 0.8742, 0.75, 0.875, 0.7404, 0.2411, 0.6547, 0.2411, 0.6577, 0.4983, 0.6577, 0.4983, 0.6547, 0.2402, 0.7297, 0.2411, 0.7297, 0.2411, 0.6577, 0.2402, 0.6577, 0.4983, 0.7327, 0.4983, 0.7297, 0.2411, 0.7297, 0.2411, 0.7327, 0.4992, 0.6577, 0.4983, 0.6577, 0.4983, 0.7297, 0.4992, 0.7297, 0.6258, 0.7404, 0.6258, 0.75, 0.8742, 0.75, 0.8742, 0.7404, 0.6258, 0.5096, 0.625, 0.5096, 0.625, 0.7404, 0.6258, 0.7404, 0.8742, 0.5096, 0.8742, 0.5, 0.6258, 0.5, 0.6258, 0.5096, 0.8742, 0.7404, 0.875, 0.7404, 0.875, 0.5096, 0.8742, 0.5096, 0.875, 0.5096, 0.8742, 0.5, 0.8742, 0.5, 0.875, 0.5096, 0.625, 0.5096, 0.6258, 0.5, 0.6258, 0.5, 0.625, 0.5096, 0.625, 0.7404, 0.6258, 0.75, 0.6258, 0.75, 0.625, 0.7404, 0.875, 0.7404, 0.8742, 0.75, 0.8742, 0.75, 0.875, 0.7404, 0.2396, 0.2176, 0.2396, 0.2206, 0.4969, 0.2206, 0.4969, 0.2176, 0.2387, 0.2926, 0.2396, 0.2926, 0.2396, 0.2206, 0.2387, 0.2206, 0.4969, 0.2956, 0.4969, 0.2926, 0.2396, 0.2926, 0.2396, 0.2956, 0.4977, 0.2206, 0.4969, 0.2206, 0.4969, 0.2926, 0.4977, 0.2926, 0.6258, 0.7404, 0.6258, 0.75, 0.8742, 0.75, 0.8742, 0.7404, 0.6258, 0.5096, 0.625, 0.5096, 0.625, 0.7404, 0.6258, 0.7404, 0.8742, 0.5096, 0.8742, 0.5, 0.6258, 0.5, 0.6258, 0.5096, 0.8742, 0.7404, 0.875, 0.7404, 0.875, 0.5096, 0.8742, 0.5096, 0.875, 0.5096, 0.8742, 0.5, 0.8742, 0.5, 0.875, 0.5096, 0.625, 0.5096, 0.6258, 0.5, 0.6258, 0.5, 0.625, 0.5096, 0.625, 0.7404, 0.6258, 0.75, 0.6258, 0.75, 0.625, 0.7404, 0.875, 0.7404, 0.8742, 0.75, 0.8742, 0.75, 0.875, 0.7404, 0.6258, 0.625, 0.625, 0.625, 0.625, 0.7404, 0.6258, 0.7404, 0.625, 0.5096, 0.6258, 0.5, 0.6258, 0.5, 0.625, 0.5096, 0.875, 0.5096, 0.8742, 0.5, 0.8742, 0.5, 0.875, 0.5096, 0.3253, 0.2173, 0.3253, 0.2143, 0.2396, 0.2143, 0.2396, 0.2173, 0.625, 0.5096, 0.6258, 0.5096, 0.6258, 0.5, 0.8742, 0.75, 0.875, 0.7404, 0.8742, 0.7404, 0.6258, 0.75, 0.6258, 0.7404, 0.625, 0.7404, 0.2396, 0.1392, 0.2387, 0.1422, 0.2396, 0.1392, 0.7914, 0.7404, 0.7914, 0.75, 0.8742, 0.75, 0.8742, 0.7404, 0.875, 0.7404, 0.8742, 0.75, 0.8742, 0.75, 0.875, 0.7404, 0.8742, 0.625, 0.875, 0.625, 0.875, 0.5096, 0.8742, 0.5096, 0.4111, 0.1392, 0.4111, 0.1422, 0.4969, 0.1422, 0.4969, 0.1392, 0.2295, 0.4459, 0.2295, 0.4437, 0.03625, 0.4437, 0.03625, 0.4459, 0.875, 0.7404, 0.8742, 0.75, 0.8742, 0.75, 0.875, 0.7404, 0.625, 0.7404, 0.6258, 0.75, 0.6258, 0.75, 0.625, 0.7404, 0.625, 0.5096, 0.6258, 0.5, 0.6258, 0.5, 0.625, 0.5096, 0.6258, 0.75, 0.6258, 0.75, 0.8742, 0.75, 0.8742, 0.75, 0.875, 0.5096, 0.8742, 0.5, 0.8742, 0.5, 0.875, 0.5096, 0.875, 0.7404, 0.8742, 0.75, 0.8742, 0.75, 0.875, 0.7404, 0.625, 0.7404, 0.6258, 0.75, 0.6258, 0.75, 0.625, 0.7404, 0.875, 0.5865, 0.875, 0.5865, 0.875, 0.5096, 0.875, 0.5096, 0.6258, 0.75, 0.6258, 0.75, 0.8742, 0.75, 0.8742, 0.75, 0.6258, 0.75, 0.6258, 0.75, 0.8742, 0.75, 0.8742, 0.75, 0.8742, 0.5, 0.8742, 0.5192, 0.6258, 0.5192, 0.6258, 0.5, 0.875, 0.5192, 0.8742, 0.5, 0.8742, 0.5, 0.875, 0.5192, 0.875, 0.7308, 0.8742, 0.7308, 0.8742, 0.5192, 0.875, 0.5192, 0.6258, 0.75, 0.6258, 0.7308, 0.8742, 0.7308, 0.8742, 0.75, 0.625, 0.5192, 0.6258, 0.5192, 0.6258, 0.7308, 0.625, 0.7308, 0.625, 0.5137, 0.6257, 0.5171, 0.6257, 0.7329, 0.625, 0.7363, 0.625, 0.5137, 0.6256, 0.5, 0.6256, 0.5, 0.625, 0.5137, 0.8743, 0.7329, 0.875, 0.7363, 0.875, 0.5137, 0.8743, 0.5171, 0.625, 0.7363, 0.625, 0.75, 0.625, 0.75, 0.625, 0.7363, 0.6257, 0.5171, 0.625, 0.5137, 0.625, 0.7363, 0.6257, 0.7329, 0.625, 0.5137, 0.6256, 0.5, 0.6256, 0.5, 0.625, 0.5137, 0.875, 0.7363, 0.875, 0.75, 0.875, 0.75, 0.875, 0.7363, 0.625, 0.7363, 0.625, 0.75, 0.625, 0.75, 0.625, 0.7363, 0.625, 0.5137, 0.6257, 0.5171, 0.6257, 0.7329, 0.625, 0.7363, 0.875, 0.7363, 0.8743, 0.7329, 0.8743, 0.5171, 0.875, 0.5137, 0.6257, 0.5171, 0.625, 0.5137, 0.625, 0.7363, 0.6257, 0.7329, 0.875, 0.7363, 0.875, 0.75, 0.875, 0.75, 0.875, 0.7363, 0.625, 0.7363, 0.625, 0.75, 0.625, 0.75, 0.625, 0.7363, 0.875, 0.7363, 0.8743, 0.7329, 0.8743, 0.5171, 0.875, 0.5137, 0.6257, 0.5171, 0.625, 0.5137, 0.625, 0.7363, 0.6257, 0.7329, 0.6261, 0.5192, 0.625, 0.5192, 0.625, 0.7308, 0.6261, 0.7308, 0.8739, 0.7308, 0.875, 0.7308, 0.875, 0.5192, 0.8739, 0.5192, 0.875, 0.7308, 0.8739, 0.75, 0.8739, 0.75, 0.875, 0.7308, 0.625, 0.7308, 0.6261, 0.75, 0.6261, 0.75, 0.625, 0.7308, 0.875, 0.5192, 0.8739, 0.5, 0.8739, 0.5, 0.875, 0.5192, 0.875, 0.7308, 0.875, 0.7308, 0.875, 0.5192, 0.875, 0.5192, 0.625, 0.5192, 0.6261, 0.5, 0.6261, 0.5, 0.625, 0.5192, 0.6261, 0.75, 0.6261, 0.75, 0.8739, 0.75, 0.8739, 0.75, 0.625, 0.5192, 0.625, 0.5192, 0.625, 0.7308, 0.625, 0.7308, 0.01359, 0.474, 0.01359, 0.4481, 0.01428, 0.4481, 0.01428, 0.474, -0.1291, 0.4481, -0.1291, 0.474, -0.1298, 0.474, -0.1298, 0.4481, 0.875, 0.7308, 0.875, 0.7308, 0.8738, 0.75, 0.8738, 0.75, 0.625, 0.7308, 0.625, 0.7308, 0.6262, 0.75, 0.6262, 0.75, 0.875, 0.5192, 0.875, 0.5192, 0.8738, 0.5, 0.8738, 0.5, 0.875, 0.7308, 0.875, 0.5192, 0.875, 0.5192, 0.875, 0.7308, 0.625, 0.5192, 0.625, 0.5192, 0.6262, 0.5, 0.6262, 0.5, 0.625, 0.5192, 0.625, 0.7308, 0.625, 0.7308, 0.625, 0.5192, 0.01359, 0.5049, 0.01359, 0.479, 0.01428, 0.479, 0.01428, 0.5049, 0.01359, 0.479, -0.1291, 0.479, -0.1291, 0.4766, 0.01359, 0.4766, -0.1291, 0.479, -0.1291, 0.5049, -0.1298, 0.5049, -0.1298, 0.479, 0.875, 0.7308, 0.875, 0.7308, 0.8738, 0.75, 0.8738, 0.75, 0.625, 0.7308, 0.625, 0.7308, 0.6262, 0.75, 0.6262, 0.75, 0.875, 0.5192, 0.875, 0.5192, 0.8738, 0.5, 0.8738, 0.5, 0.875, 0.7308, 0.875, 0.5192, 0.875, 0.5192, 0.875, 0.7308, 0.625, 0.5192, 0.625, 0.5192, 0.6262, 0.5, 0.6262, 0.5, 0.625, 0.5192, 0.625, 0.7308, 0.625, 0.7308, 0.625, 0.5192, 0.625, 0.625, 0.625, 0.625, 0.625, 0.5096, 0.625, 0.5096, 0.7914, 0.5096, 0.7914, 0.5, 0.7086, 0.5, 0.7086, 0.5096, 0.6258, 0.7404, 0.6258, 0.75, 0.7086, 0.75, 0.7086, 0.7404, 0.7086, 0.7404, 0.7086, 0.75, 0.7914, 0.75, 0.7914, 0.7404, 0.4969, 0.2173, 0.4969, 0.2143, 0.4111, 0.2143, 0.4111, 0.2173, 0.4111, 0.2173, 0.4111, 0.2143, 0.3253, 0.2143, 0.3253, 0.2173, 0.2396, 0.1392, 0.2396, 0.1422, 0.3253, 0.1422, 0.3253, 0.1392, 0.3253, 0.1392, 0.3253, 0.1422, 0.4111, 0.1422, 0.4111, 0.1392, 0.2396, 0.1783, 0.3253, 0.1783, 0.3253, 0.1422, 0.2396, 0.1422, 0.3253, 0.1783, 0.4111, 0.1783, 0.4111, 0.1422, 0.3253, 0.1422, 0.6258, 0.625, 0.6258, 0.7404, 0.7086, 0.7404, 0.7086, 0.625, 0.7086, 0.625, 0.7086, 0.7404, 0.7914, 0.7404, 0.7914, 0.625, 0.8742, 0.75, 0.8742, 0.75, 0.7914, 0.75, 0.7914, 0.75, 0.7914, 0.75, 0.7914, 0.75, 0.7086, 0.75, 0.7086, 0.75, 0.6258, 0.5, 0.6258, 0.5, 0.7086, 0.5, 0.7086, 0.5, 0.7086, 0.5, 0.7086, 0.5, 0.7914, 0.5, 0.7914, 0.5, 0.7086, 0.5096, 0.7086, 0.625, 0.7914, 0.625, 0.7914, 0.5096, 0.6258, 0.5096, 0.6258, 0.625, 0.7086, 0.625, 0.7086, 0.5096, 0.3253, 0.2143, 0.4111, 0.2143, 0.4111, 0.1783, 0.3253, 0.1783, 0.2396, 0.2143, 0.3253, 0.2143, 0.3253, 0.1783, 0.2396, 0.1783, 0.625, 0.7404, 0.625, 0.7404, 0.625, 0.625, 0.625, 0.625, 0.8742, 0.7404, 0.875, 0.7404, 0.875, 0.625, 0.8742, 0.625, 0.6258, 0.5096, 0.625, 0.5096, 0.625, 0.625, 0.6258, 0.625, 0.4977, 0.1422, 0.4969, 0.1422, 0.4969, 0.1782, 0.4977, 0.1782, 0.2387, 0.2143, 0.2396, 0.2143, 0.2396, 0.1783, 0.2387, 0.1783, 0.4111, 0.2143, 0.4969, 0.2143, 0.4969, 0.1782, 0.4111, 0.1783, 0.7914, 0.5096, 0.7914, 0.625, 0.8742, 0.625, 0.8742, 0.5096, 0.875, 0.5096, 0.875, 0.5096, 0.875, 0.625, 0.875, 0.625, 0.625, 0.625, 0.625, 0.625, 0.625, 0.5096, 0.625, 0.5096, 0.7914, 0.5096, 0.7914, 0.5, 0.7086, 0.5, 0.7086, 0.5096, 0.6258, 0.7404, 0.6258, 0.75, 0.7086, 0.75, 0.7086, 0.7404, 0.7086, 0.7404, 0.7086, 0.75, 0.7914, 0.75, 0.7914, 0.7404, 0.4969, 0.2173, 0.4969, 0.2143, 0.4111, 0.2143, 0.4111, 0.2173, 0.4111, 0.2173, 0.4111, 0.2143, 0.3253, 0.2143, 0.3253, 0.2173, 0.2396, 0.1392, 0.2396, 0.1422, 0.3253, 0.1422, 0.3253, 0.1392, 0.3253, 0.1392, 0.3253, 0.1422, 0.4111, 0.1422, 0.4111, 0.1392, 0.2396, 0.1783, 0.3253, 0.1783, 0.3253, 0.1422, 0.2396, 0.1422, 0.3253, 0.1783, 0.4111, 0.1783, 0.4111, 0.1422, 0.3253, 0.1422, 0.6258, 0.625, 0.6258, 0.7404, 0.7086, 0.7404, 0.7086, 0.625, 0.7086, 0.625, 0.7086, 0.7404, 0.7914, 0.7404, 0.7914, 0.625, 0.8742, 0.75, 0.8742, 0.75, 0.7914, 0.75, 0.7914, 0.75, 0.7914, 0.75, 0.7914, 0.75, 0.7086, 0.75, 0.7086, 0.75, 0.6258, 0.5, 0.6258, 0.5, 0.7086, 0.5, 0.7086, 0.5, 0.7086, 0.5, 0.7086, 0.5, 0.7914, 0.5, 0.7914, 0.5, 0.7086, 0.5096, 0.7086, 0.625, 0.7914, 0.625, 0.7914, 0.5096, 0.6258, 0.5096, 0.6258, 0.625, 0.7086, 0.625, 0.7086, 0.5096, 0.3253, 0.2143, 0.4111, 0.2143, 0.4111, 0.1783, 0.3253, 0.1783, 0.2396, 0.2143, 0.3253, 0.2143, 0.3253, 0.1783, 0.2396, 0.1783, 0.625, 0.7404, 0.625, 0.7404, 0.625, 0.625, 0.625, 0.625, 0.8742, 0.7404, 0.875, 0.7404, 0.875, 0.625, 0.8742, 0.625, 0.6258, 0.5096, 0.625, 0.5096, 0.625, 0.625, 0.6258, 0.625, 0.4977, 0.1422, 0.4969, 0.1422, 0.4969, 0.1782, 0.4977, 0.1782, 0.2387, 0.2143, 0.2396, 0.2143, 0.2396, 0.1783, 0.2387, 0.1783, 0.4111, 0.2143, 0.4969, 0.2143, 0.4969, 0.1782, 0.4111, 0.1783, 0.7914, 0.5096, 0.7914, 0.625, 0.8742, 0.625, 0.8742, 0.5096, 0.875, 0.5096, 0.875, 0.5096, 0.875, 0.625, 0.875, 0.625, 0.625, 0.5096, 0.625, 0.5096, 0.625, 0.5865, 0.625, 0.5865, 0.875, 0.7404, 0.875, 0.7404, 0.875, 0.6635, 0.875, 0.6635, 0.875, 0.6635, 0.875, 0.6635, 0.875, 0.5865, 0.875, 0.5865])
me_cube_094.materials.append(mat_skin_001)
me_cube_094.use_remesh_fix_poles = True
me_cube_094.use_remesh_preserve_attributes = False
me_cube_094.use_mirror_vertex_groups = False
me_cube_094.update()
me_cube_001 = bpy.data.meshes.new('Cube.001')
me_cube_001.from_pydata([(-0.298, -0.2884, 0.1056), (-0.2663, -0.2884, 0.1056), (-0.2663, -0.3127, 0.1056), (-0.2886, -0.3066, 0.1059), (0.24, 0.2584, 0.0553), (0.242, 0.2584, 0.05327), (0.242, 0.2601, 0.0553), (0.242, 0.3066, 0.1039), (0.24, 0.3046, 0.1039), (0.24, -0.2652, 0.0553), (0.242, -0.2669, 0.0553), (0.242, -0.2652, 0.05327), (0.242, -0.3134, 0.1039), (0.24, -0.3114, 0.1039), (0.258, 0.2601, 0.0553), (0.258, 0.2584, 0.05327), (0.26, 0.2584, 0.0553), (0.258, 0.3066, 0.1039), (0.26, 0.3046, 0.1039), (0.258, -0.2669, 0.0553), (0.26, -0.2652, 0.0553), (0.258, -0.2652, 0.05327), (0.26, -0.3114, 0.1039), (0.258, -0.3134, 0.1039), (-0.24, -0.3114, 0.1039), (-0.242, -0.3134, 0.1039), (-0.242, -0.2669, 0.0553), (-0.24, -0.2652, 0.0553), (-0.242, -0.2652, 0.05327), (-0.242, 0.3066, 0.1039), (-0.24, 0.3046, 0.1039), (-0.242, 0.2584, 0.05327), (-0.24, 0.2584, 0.0553), (-0.242, 0.2601, 0.0553), (-0.258, -0.3134, 0.1039), (-0.26, -0.3114, 0.1039), (-0.258, -0.2652, 0.05327), (-0.26, -0.2652, 0.0553), (-0.258, -0.2669, 0.0553), (-0.26, 0.3046, 0.1039), (-0.258, 0.3066, 0.1039), (-0.258, 0.2601, 0.0553), (-0.26, 0.2584, 0.0553), (-0.258, 0.2584, 0.05327), (-0.01317, 0.2961, 0.1046), (-0.01114, 0.2982, 0.1046), (0.01114, 0.2982, 0.1046), (0.01317, 0.2961, 0.1046), (-0.01114, -0.305, 0.1046), (-0.01317, -0.303, 0.1046), (0.01317, -0.303, 0.1046), (0.01114, -0.305, 0.1046), (-0.01114, 0.2982, 0.09863), (-0.01317, 0.2961, 0.09863), (-0.01114, 0.2961, 0.09661), (0.01114, 0.2982, 0.09863), (0.01114, 0.2961, 0.09661), (0.01317, 0.2961, 0.09863), (-0.01114, -0.305, 0.09863), (-0.01114, -0.303, 0.09661), (-0.01317, -0.303, 0.09863), (0.01317, -0.303, 0.09863), (0.01114, -0.303, 0.09661), (0.01114, -0.305, 0.09863), (-0.222, -0.2006, -0.5988), (-0.22, -0.1978, -0.5984), (-0.222, -0.1998, -0.6004), (-0.222, -0.167, -0.6004), (-0.22, -0.166, -0.5984), (-0.222, -0.1638, -0.5988), (-0.222, 0.2069, 0.08798), (-0.222, 0.2102, 0.08961), (-0.22, 0.2092, 0.08758), (-0.222, 0.2438, 0.08798), (-0.22, 0.241, 0.08758), (-0.222, 0.243, 0.08961), (-0.238, -0.2006, -0.5988), (-0.238, -0.1998, -0.6004), (-0.24, -0.1978, -0.5984), (-0.238, -0.1638, -0.5988), (-0.24, -0.166, -0.5984), (-0.238, -0.167, -0.6004), (-0.238, 0.2069, 0.08798), (-0.24, 0.2092, 0.08758), (-0.238, 0.2102, 0.08961), (-0.24, 0.241, 0.08758), (-0.238, 0.2438, 0.08798), (0.238, -0.2006, -0.5988), (0.24, -0.1978, -0.5984), (0.238, -0.1998, -0.6004), (0.238, -0.167, -0.6004), (0.24, -0.166, -0.5984), (0.238, -0.1638, -0.5988), (0.238, 0.2069, 0.08798), (0.24, 0.2092, 0.08758), (0.238, 0.2438, 0.08798), (0.24, 0.241, 0.08758), (0.222, -0.2006, -0.5988), (0.222, -0.1998, -0.6004), (0.22, -0.1978, -0.5984), (0.222, -0.1638, -0.5988), (0.22, -0.166, -0.5984), (0.222, -0.167, -0.6004), (0.222, 0.2069, 0.08798), (0.22, 0.2092, 0.08758), (0.222, 0.2102, 0.08961), (0.222, 0.243, 0.08961), (0.22, 0.241, 0.08758), (0.222, 0.2438, 0.08798), (0.202, 0.1938, -0.5988), (0.2, 0.191, -0.5984), (0.202, 0.193, -0.6004), (0.202, 0.1602, -0.6004), (0.2, 0.1592, -0.5984), (0.202, 0.1569, -0.5988), (0.202, -0.2138, 0.08798), (0.2, -0.216, 0.08758), (0.202, -0.2506, 0.08798), (0.2, -0.2478, 0.08758), (0.202, -0.2498, 0.08961), (0.218, 0.1938, -0.5988), (0.218, 0.193, -0.6004), (0.22, 0.191, -0.5984), (0.218, 0.1569, -0.5988), (0.22, 0.1592, -0.5984), (0.218, 0.1602, -0.6004), (0.218, -0.2138, 0.08798), (0.22, -0.216, 0.08758), (0.218, -0.2498, 0.08961), (0.22, -0.2478, 0.08758), (0.218, -0.2506, 0.08798), (-0.218, 0.1938, -0.5988), (-0.22, 0.191, -0.5984), (-0.218, 0.193, -0.6004), (-0.218, 0.1602, -0.6004), (-0.22, 0.1592, -0.5984), (-0.218, 0.1569, -0.5988), (-0.218, -0.2138, 0.08798), (-0.22, -0.216, 0.08758), (-0.218, -0.2506, 0.08798), (-0.22, -0.2478, 0.08758), (-0.218, -0.2498, 0.08961), (-0.202, 0.1938, -0.5988), (-0.202, 0.193, -0.6004), (-0.2, 0.191, -0.5984), (-0.202, 0.1569, -0.5988), (-0.2, 0.1592, -0.5984), (-0.202, 0.1602, -0.6004), (-0.202, -0.2138, 0.08798), (-0.2, -0.216, 0.08758), (-0.202, -0.217, 0.08961), (-0.202, -0.2498, 0.08961), (-0.2, -0.2478, 0.08758), (-0.202, -0.2506, 0.08798), (0.2295, -0.1151, -0.4764), (0.2295, -0.1123, -0.4759), (0.2295, -0.1274, -0.4975), (0.2295, -0.1279, -0.4947), (-0.2295, -0.1151, -0.4764), (-0.2295, -0.1123, -0.4759), (-0.2295, -0.1274, -0.4975), (-0.2295, -0.1279, -0.4947), (0.2295, -0.1074, -0.4793), (0.2295, -0.1069, -0.4821), (0.2295, -0.1197, -0.5004), (0.2295, -0.1225, -0.5009), (-0.2295, -0.1069, -0.4821), (-0.2295, -0.1074, -0.4793), (-0.2295, -0.1225, -0.5009), (-0.2295, -0.1197, -0.5004), (0.2102, 0.1108, -0.4764), (0.2102, 0.1079, -0.4759), (0.2102, 0.123, -0.4975), (0.2102, 0.1235, -0.4947), (-0.2102, 0.1108, -0.4764), (-0.2102, 0.1079, -0.4759), (-0.2102, 0.123, -0.4975), (-0.2102, 0.1235, -0.4947), (0.2102, 0.1031, -0.4793), (0.2102, 0.1026, -0.4821), (0.2102, 0.1154, -0.5004), (0.2102, 0.1182, -0.5009), (-0.2102, 0.1026, -0.4821), (-0.2102, 0.1031, -0.4793), (-0.2102, 0.1182, -0.5009), (-0.2102, 0.1154, -0.5004), (0.2102, -0.1462, -0.04786), (0.2102, -0.1491, -0.04736), (0.2102, -0.134, -0.06893), (0.2102, -0.1335, -0.06611), (-0.2102, -0.1462, -0.04786), (-0.2102, -0.1491, -0.04736), (-0.2102, -0.134, -0.06893), (-0.2102, -0.1335, -0.06611), (0.2102, -0.1539, -0.05077), (0.2102, -0.1544, -0.05359), (0.2102, -0.1417, -0.07185), (0.2102, -0.1388, -0.07234), (-0.2102, -0.1544, -0.05359), (-0.2102, -0.1539, -0.05077), (-0.2102, -0.1388, -0.07234), (-0.2102, -0.1417, -0.07185), (0.26, 0.2898, 0.0715), (0.26, 0.3046, 0.08771), (0.258, 0.3066, 0.08771), (0.258, 0.2918, 0.0715), (0.26, -0.3114, 0.08771), (0.26, -0.2967, 0.0715), (0.258, -0.2986, 0.0715), (0.258, -0.3134, 0.08771), (0.242, -0.3134, 0.08771), (0.242, -0.2986, 0.0715), (0.24, -0.2967, 0.0715), (0.24, -0.3114, 0.08771), (0.242, 0.2918, 0.0715), (0.242, 0.3066, 0.08771), (0.24, 0.3046, 0.08771), (0.24, 0.2898, 0.0715), (-0.258, 0.2918, 0.0715), (-0.258, 0.3066, 0.08771), (-0.26, 0.3046, 0.08771), (-0.26, 0.2898, 0.0715), (-0.258, -0.3134, 0.08771), (-0.258, -0.2986, 0.0715), (-0.26, -0.2967, 0.0715), (-0.26, -0.3114, 0.08771), (-0.24, 0.2898, 0.0715), (-0.24, 0.3046, 0.08771), (-0.242, 0.3066, 0.08771), (-0.242, 0.2918, 0.0715), (-0.24, -0.3114, 0.08771), (-0.24, -0.2967, 0.0715), (-0.242, -0.2986, 0.0715), (-0.242, -0.3134, 0.08771)], [], [(1, 2, 3, 0), (216, 213, 13, 8), (203, 18, 22, 206), (214, 205, 14, 6), (210, 209, 23, 12), (5, 15, 21, 11), (227, 30, 24, 230), (222, 233, 25, 34), (218, 229, 33, 41), (43, 31, 28, 36), (220, 225, 35, 39), (76, 64, 70, 82), (54, 56, 62, 59), (46, 55, 52, 45), (48, 58, 63, 51), (44, 53, 60, 49), (50, 61, 57, 47), (74, 72, 65, 68), (97, 87, 93, 103), (81, 67, 66, 77), (86, 73, 69, 79), (85, 80, 78, 83), (96, 94, 88, 91), (120, 109, 115, 126), (102, 90, 89, 98), (108, 95, 92, 100), (107, 101, 99, 104), (118, 116, 110, 113), (142, 131, 137, 148), (125, 112, 111, 121), (130, 117, 114, 123), (129, 124, 122, 127), (140, 138, 132, 135), (154, 158, 161, 157), (147, 134, 133, 143), (153, 139, 136, 145), (152, 146, 144, 149), (170, 173, 177, 174), (163, 164, 169, 166), (155, 162, 167, 159), (160, 168, 165, 156), (186, 189, 193, 190), (179, 182, 185, 180), (171, 175, 183, 178), (176, 172, 181, 184), (195, 198, 201, 196), (187, 191, 199, 194), (192, 188, 197, 200), (19, 21, 20), (31, 33, 32), (41, 43, 42), (52, 54, 53), (55, 57, 56), (61, 63, 62), (67, 69, 68), (70, 72, 71), (76, 78, 77), (79, 81, 80), (97, 99, 98), (100, 102, 101), (103, 105, 104), (109, 111, 110), (112, 114, 113), (131, 133, 132), (145, 147, 146), (148, 150, 149), (151, 153, 152), (203, 204, 17, 18), (207, 208, 19, 20), (11, 9, 4, 5), (20, 21, 15, 16), (10, 11, 21, 19), (211, 212, 9, 10), (215, 216, 8, 7), (27, 28, 31, 32), (219, 220, 39, 40), (36, 37, 42, 43), (227, 228, 29, 30), (33, 31, 43, 41), (231, 232, 26, 27), (54, 52, 55, 56), (56, 57, 61, 62), (62, 63, 58, 59), (63, 61, 50, 51), (59, 60, 53, 54), (46, 47, 57, 55), (52, 53, 44, 45), (81, 79, 69, 67), (66, 64, 76, 77), (84, 82, 70, 71), (68, 69, 73, 74), (77, 78, 80, 81), (79, 80, 85, 86), (82, 83, 78, 76), (74, 75, 71, 72), (72, 70, 64, 65), (102, 100, 92, 90), (89, 87, 97, 98), (91, 92, 95, 96), (106, 107, 104, 105), (98, 99, 101, 102), (100, 101, 107, 108), (103, 104, 99, 97), (88, 89, 90, 91), (94, 93, 87, 88), (125, 123, 114, 112), (113, 114, 117, 118), (123, 124, 129, 130), (126, 127, 122, 120), (119, 117, 130, 128), (110, 111, 112, 113), (116, 115, 109, 110), (147, 145, 136, 134), (135, 136, 139, 140), (151, 152, 149, 150), (145, 146, 152, 153), (148, 149, 144, 142), (141, 139, 153, 151), (132, 133, 134, 135), (138, 137, 131, 132), (164, 165, 168, 169), (159, 158, 154, 155), (166, 167, 162, 163), (180, 185, 184, 181), (175, 171, 170, 174), (182, 179, 178, 183), (172, 176, 177, 173), (191, 187, 186, 190), (198, 195, 194, 199), (188, 192, 193, 189), (214, 217, 216, 215), (12, 13, 213, 210), (210, 213, 212, 211), (22, 23, 209, 206), (206, 209, 208, 207), (16, 14, 205, 202), (202, 205, 204, 203), (10, 19, 208, 211), (211, 208, 209, 210), (7, 17, 204, 215), (215, 204, 205, 214), (16, 202, 207, 20), (202, 203, 206, 207), (4, 9, 212, 217), (217, 212, 213, 216), (24, 25, 233, 230), (230, 233, 232, 231), (32, 33, 229, 226), (226, 229, 228, 227), (41, 42, 221, 218), (218, 221, 220, 219), (42, 37, 224, 221), (221, 224, 225, 220), (40, 29, 228, 219), (219, 228, 229, 218), (38, 26, 232, 223), (223, 232, 233, 222), (32, 226, 231, 27), (226, 227, 230, 231)])
_uv = me_cube_001.uv_layers.new(name='UVMap')
_uv.uv.foreach_set('vector', [0.7914, 0.625, 0.7914, 0.7404, 0.8742, 0.7404, 0.8742, 0.625, 0.2213, 0.6139, 0.02798, 0.6139, 0.02798, 0.6313, 0.2213, 0.6313, 0.2295, 0.4634, 0.2295, 0.4459, 0.03625, 0.4459, 0.03625, 0.4634, 0.625, 0.5865, 0.625, 0.5865, 0.625, 0.5096, 0.625, 0.5096, 0.875, 0.6635, 0.875, 0.6635, 0.875, 0.7404, 0.875, 0.7404, 0.6258, 0.5, 0.6258, 0.5, 0.8742, 0.5, 0.8742, 0.5, 0.2213, 0.5394, 0.2213, 0.522, 0.02798, 0.522, 0.02798, 0.5394, 0.875, 0.6635, 0.875, 0.6635, 0.875, 0.7404, 0.875, 0.7404, 0.625, 0.5865, 0.625, 0.5865, 0.625, 0.5096, 0.625, 0.5096, 0.6258, 0.5, 0.6258, 0.5, 0.8742, 0.5, 0.8742, 0.5, 0.2213, 0.6709, 0.02798, 0.6709, 0.02798, 0.6883, 0.2213, 0.6883, 0.1027, 0.0681, 0.1027, 0.08716, 0.4, 0.08716, 0.4, 0.0681, 0.6258, 0.5192, 0.6258, 0.7308, 0.8742, 0.7308, 0.8742, 0.5192, 0.625, 0.7308, 0.625, 0.7308, 0.625, 0.5192, 0.625, 0.5192, 0.875, 0.5192, 0.875, 0.5192, 0.875, 0.7308, 0.875, 0.7308, 0.6258, 0.5, 0.6258, 0.5, 0.8742, 0.5, 0.8742, 0.5, 0.8742, 0.75, 0.8742, 0.75, 0.6258, 0.75, 0.6258, 0.75, 0.6257, 0.5171, 0.6257, 0.7329, 0.8743, 0.7329, 0.8743, 0.5171, 0.1027, 0.09204, 0.1027, 0.1111, 0.4, 0.1111, 0.4, 0.09204, 0.875, 0.5137, 0.875, 0.5137, 0.875, 0.7363, 0.875, 0.7363, 0.6256, 0.5, 0.6256, 0.5, 0.8744, 0.5, 0.8744, 0.5, 0.6257, 0.5171, 0.8743, 0.5171, 0.8743, 0.7329, 0.6257, 0.7329, 0.6257, 0.5171, 0.6257, 0.7329, 0.8743, 0.7329, 0.8743, 0.5171, 0.2284, 0.5519, 0.2284, 0.5334, -0.06156, 0.5334, -0.06156, 0.5519, 0.875, 0.5137, 0.875, 0.5137, 0.875, 0.7363, 0.875, 0.7363, 0.6256, 0.5, 0.6256, 0.5, 0.8744, 0.5, 0.8744, 0.5, 0.6257, 0.5171, 0.8743, 0.5171, 0.8743, 0.7329, 0.6257, 0.7329, 0.6257, 0.5171, 0.6257, 0.7329, 0.8743, 0.7329, 0.8743, 0.5171, 0.2284, 0.5284, 0.2284, 0.5098, -0.06156, 0.5098, -0.06156, 0.5284, 0.875, 0.5137, 0.875, 0.5137, 0.875, 0.7363, 0.875, 0.7363, -0.1291, 0.5098, -0.1291, 0.5284, 0.1609, 0.5284, 0.1609, 0.5098, 0.6257, 0.5171, 0.8743, 0.5171, 0.8743, 0.7329, 0.6257, 0.7329, 0.6257, 0.5171, 0.6257, 0.7329, 0.8743, 0.7329, 0.8743, 0.5171, 0.1027, 0.1426, 0.2626, 0.1426, 0.2626, 0.116, 0.1027, 0.116, 0.875, 0.5137, 0.875, 0.5137, 0.875, 0.7363, 0.875, 0.7363, -0.1291, 0.5334, -0.1291, 0.5519, 0.1609, 0.5519, 0.1609, 0.5334, 0.6257, 0.5171, 0.8743, 0.5171, 0.8743, 0.7329, 0.6257, 0.7329, 0.01359, 0.2161, 0.01359, 0.2421, -0.1291, 0.2421, -0.1291, 0.2161, 0.6261, 0.5192, 0.6261, 0.7308, 0.8739, 0.7308, 0.8739, 0.5192, 0.6261, 0.5, 0.6261, 0.5, 0.8739, 0.5, 0.8739, 0.5, 0.8739, 0.75, 0.8739, 0.75, 0.6261, 0.75, 0.6261, 0.75, -0.06156, 0.5049, -0.06156, 0.4789, 0.08118, 0.4789, 0.08118, 0.5049, 0.01359, 0.474, -0.1291, 0.474, -0.1291, 0.4481, 0.01359, 0.4481, 0.6262, 0.5, 0.8738, 0.5, 0.8738, 0.5, 0.6262, 0.5, 0.8738, 0.75, 0.6262, 0.75, 0.6262, 0.75, 0.8738, 0.75, 0.01359, 0.5049, -0.1291, 0.5049, -0.1291, 0.479, 0.01359, 0.479, 0.6262, 0.5, 0.8738, 0.5, 0.8738, 0.5, 0.6262, 0.5, 0.8738, 0.75, 0.6262, 0.75, 0.6262, 0.75, 0.8738, 0.75, 0.03562, 0.4983, 0.03625, 0.5005, 0.03562, 0.4983, 0.6258, 0.5, 0.625, 0.5, 0.6258, 0.5, 0.625, 0.5096, 0.625, 0.5, 0.625, 0.5096, 0.625, 0.5192, 0.6258, 0.5192, 0.6258, 0.5, 0.625, 0.7308, 0.6258, 0.75, 0.6258, 0.7308, 0.8742, 0.75, 0.875, 0.7308, 0.8742, 0.7308, 0.875, 0.5137, 0.8744, 0.5, 0.8743, 0.5171, 0.625, 0.7582, 0.625, 0.7431, 0.625, 0.75, 0.875, 0.7418, 0.875, 0.7228, 0.875, 0.75, 0.8744, 0.5, 0.875, 0.5137, 0.8743, 0.5171, 0.875, 0.7418, 0.875, 0.7228, 0.875, 0.75, 0.8744, 0.5, 0.875, 0.5137, 0.8743, 0.5171, 0.6256, 0.75, 0.625, 0.7363, 0.625, 0.7431, 0.8744, 0.75, 0.875, 0.7363, 0.8738, 0.75, 0.875, 0.5137, 0.875, 0.5, 0.875, 0.5069, 0.8744, 0.75, 0.875, 0.7363, 0.875, 0.7228, 0.8744, 0.5, 0.875, 0.5137, 0.875, 0.5069, 0.6256, 0.75, 0.625, 0.7363, 0.625, 0.7431, 0.625, 0.5137, 0.6256, 0.5, 0.6262, 0.5, 0.2295, 0.4634, 0.2302, 0.4634, 0.2302, 0.4459, 0.2295, 0.4459, 0.03625, 0.4808, 0.03562, 0.4808, 0.03562, 0.4983, 0.03625, 0.4983, 0.8742, 0.5, 0.8742, 0.5, 0.6258, 0.5, 0.6258, 0.5, 0.03625, 0.4983, 0.03625, 0.5005, 0.2295, 0.5005, 0.2295, 0.4983, 0.875, 0.5096, 0.8742, 0.5, 0.8742, 0.5, 0.875, 0.5096, 0.875, 0.5865, 0.875, 0.5865, 0.875, 0.5096, 0.875, 0.5096, 0.625, 0.6635, 0.625, 0.6635, 0.625, 0.7404, 0.625, 0.7404, 0.8742, 0.5, 0.8742, 0.5, 0.6258, 0.5, 0.6258, 0.5, 0.625, 0.6635, 0.625, 0.6635, 0.625, 0.7404, 0.625, 0.7404, 0.8742, 0.5, 0.8742, 0.5, 0.6258, 0.5, 0.6258, 0.5, 0.625, 0.6635, 0.625, 0.6635, 0.625, 0.7404, 0.625, 0.7404, 0.625, 0.5096, 0.6258, 0.5, 0.6258, 0.5, 0.625, 0.5096, 0.875, 0.5865, 0.875, 0.5865, 0.875, 0.5096, 0.875, 0.5096, 0.6258, 0.5192, 0.625, 0.5192, 0.625, 0.7308, 0.6258, 0.7308, 0.6258, 0.7308, 0.6258, 0.75, 0.8742, 0.75, 0.8742, 0.7308, 0.8742, 0.7308, 0.875, 0.7308, 0.875, 0.5192, 0.8742, 0.5192, 0.875, 0.7308, 0.8742, 0.75, 0.8742, 0.75, 0.875, 0.7308, 0.8742, 0.5192, 0.8742, 0.5, 0.6258, 0.5, 0.6258, 0.5192, 0.625, 0.7308, 0.6258, 0.75, 0.6258, 0.75, 0.625, 0.7308, 0.625, 0.5192, 0.6258, 0.5, 0.6258, 0.5, 0.625, 0.5192, 0.875, 0.5137, 0.8744, 0.5, 0.8744, 0.5, 0.875, 0.5137, 0.875, 0.7363, 0.875, 0.75, 0.875, 0.75, 0.875, 0.7363, 0.625, 0.7363, 0.625, 0.75, 0.625, 0.75, 0.625, 0.7363, 0.8743, 0.5171, 0.8744, 0.5, 0.6256, 0.5, 0.6257, 0.5171, 0.875, 0.7363, 0.8743, 0.7329, 0.8743, 0.5171, 0.875, 0.5137, 0.8744, 0.5, 0.8743, 0.5171, 0.6257, 0.5171, 0.6256, 0.5, 0.6256, 0.75, 0.6257, 0.7329, 0.8743, 0.7329, 0.8744, 0.75, 0.6257, 0.5171, 0.625, 0.5137, 0.625, 0.7363, 0.6257, 0.7329, 0.6257, 0.7329, 0.6256, 0.75, 0.8744, 0.75, 0.8743, 0.7329, 0.875, 0.5137, 0.8744, 0.5, 0.8744, 0.5, 0.875, 0.5137, 0.875, 0.7363, 0.875, 0.75, 0.875, 0.75, 0.875, 0.7363, 0.8743, 0.5171, 0.8744, 0.5, 0.6256, 0.5, 0.6257, 0.5171, 0.625, 0.5137, 0.6257, 0.5171, 0.6257, 0.7329, 0.625, 0.7363, 0.875, 0.7363, 0.8743, 0.7329, 0.8743, 0.5171, 0.875, 0.5137, 0.8744, 0.5, 0.8743, 0.5171, 0.6257, 0.5171, 0.6256, 0.5, 0.6256, 0.75, 0.6257, 0.7329, 0.8743, 0.7329, 0.8744, 0.75, 0.8743, 0.7329, 0.875, 0.7363, 0.875, 0.5137, 0.8743, 0.5171, 0.6257, 0.7329, 0.6256, 0.75, 0.8744, 0.75, 0.8743, 0.7329, 0.875, 0.5137, 0.875, 0.5, 0.875, 0.5, 0.875, 0.5137, 0.8743, 0.5171, 0.8744, 0.5, 0.6256, 0.5, 0.6257, 0.5171, 0.8744, 0.5, 0.8743, 0.5171, 0.6257, 0.5171, 0.6256, 0.5, 0.6256, 0.75, 0.6257, 0.7329, 0.8743, 0.7329, 0.8744, 0.75, 0.625, 0.5137, 0.625, 0.5, 0.625, 0.5, 0.625, 0.5137, 0.8743, 0.7329, 0.875, 0.7363, 0.875, 0.5137, 0.8743, 0.5171, 0.6257, 0.7329, 0.6256, 0.75, 0.8744, 0.75, 0.8743, 0.7329, 0.875, 0.5137, 0.875, 0.5, 0.875, 0.5, 0.875, 0.5137, 0.8743, 0.5171, 0.8744, 0.5, 0.6256, 0.5, 0.6257, 0.5171, 0.625, 0.5137, 0.6257, 0.5171, 0.6257, 0.7329, 0.625, 0.7363, 0.8744, 0.5, 0.8743, 0.5171, 0.6257, 0.5171, 0.6256, 0.5, 0.6256, 0.75, 0.6257, 0.7329, 0.8743, 0.7329, 0.8744, 0.75, 0.625, 0.5137, 0.625, 0.5, 0.625, 0.5, 0.625, 0.5137, 0.8743, 0.7329, 0.875, 0.7363, 0.875, 0.5137, 0.8743, 0.5171, 0.6257, 0.7329, 0.6256, 0.75, 0.8744, 0.75, 0.8743, 0.7329, 0.6261, 0.7308, 0.6261, 0.75, 0.8739, 0.75, 0.8739, 0.7308, 0.8739, 0.5, 0.8739, 0.5, 0.6261, 0.5, 0.6261, 0.5, 0.8739, 0.5192, 0.8739, 0.5, 0.6261, 0.5, 0.6261, 0.5192, 0.01359, 0.4481, -0.1291, 0.4481, -0.1291, 0.4457, 0.01359, 0.4457, 0.8738, 0.5, 0.6262, 0.5, 0.6262, 0.5, 0.8738, 0.5, -0.1291, 0.474, 0.01359, 0.474, 0.01359, 0.4764, -0.1291, 0.4764, 0.6262, 0.75, 0.8738, 0.75, 0.8738, 0.75, 0.6262, 0.75, 0.8738, 0.5, 0.6262, 0.5, 0.6262, 0.5, 0.8738, 0.5, -0.1291, 0.5049, 0.01359, 0.5049, 0.01359, 0.5073, -0.1291, 0.5073, 0.6262, 0.75, 0.8738, 0.75, 0.8738, 0.75, 0.6262, 0.75, 0.625, 0.5865, 0.625, 0.5865, 0.625, 0.6635, 0.625, 0.6635, 0.875, 0.7404, 0.875, 0.7404, 0.875, 0.6635, 0.875, 0.6635, 0.875, 0.6635, 0.875, 0.6635, 0.875, 0.5865, 0.875, 0.5865, 0.03625, 0.4459, 0.03562, 0.4459, 0.03562, 0.4634, 0.03625, 0.4634, 0.03625, 0.4634, 0.03562, 0.4634, 0.03562, 0.4808, 0.03625, 0.4808, 0.2295, 0.4983, 0.2302, 0.4983, 0.2302, 0.4808, 0.2295, 0.4808, 0.2295, 0.4808, 0.2302, 0.4808, 0.2302, 0.4634, 0.2295, 0.4634, 0.875, 0.5096, 0.875, 0.5096, 0.875, 0.5865, 0.875, 0.5865, 0.875, 0.5865, 0.875, 0.5865, 0.875, 0.6635, 0.875, 0.6635, 0.625, 0.7404, 0.625, 0.7404, 0.625, 0.6635, 0.625, 0.6635, 0.625, 0.6635, 0.625, 0.6635, 0.625, 0.5865, 0.625, 0.5865, 0.2295, 0.4983, 0.2295, 0.4808, 0.03625, 0.4808, 0.03625, 0.4983, 0.2295, 0.4808, 0.2295, 0.4634, 0.03625, 0.4634, 0.03625, 0.4808, 0.2213, 0.579, 0.02798, 0.579, 0.02798, 0.5964, 0.2213, 0.5964, 0.2213, 0.5964, 0.02798, 0.5964, 0.02798, 0.6139, 0.2213, 0.6139, 0.875, 0.7404, 0.875, 0.7404, 0.875, 0.6635, 0.875, 0.6635, 0.875, 0.6635, 0.875, 0.6635, 0.875, 0.5865, 0.875, 0.5865, 0.625, 0.5096, 0.625, 0.5096, 0.625, 0.5865, 0.625, 0.5865, 0.625, 0.5865, 0.625, 0.5865, 0.625, 0.6635, 0.625, 0.6635, 0.625, 0.5096, 0.625, 0.5096, 0.625, 0.5865, 0.625, 0.5865, 0.625, 0.5865, 0.625, 0.5865, 0.625, 0.6635, 0.625, 0.6635, 0.2213, 0.636, 0.02798, 0.636, 0.02798, 0.6534, 0.2213, 0.6534, 0.2213, 0.6534, 0.02798, 0.6534, 0.02798, 0.6709, 0.2213, 0.6709, 0.625, 0.7404, 0.625, 0.7404, 0.625, 0.6635, 0.625, 0.6635, 0.625, 0.6635, 0.625, 0.6635, 0.625, 0.5865, 0.625, 0.5865, 0.875, 0.5096, 0.875, 0.5096, 0.875, 0.5865, 0.875, 0.5865, 0.875, 0.5865, 0.875, 0.5865, 0.875, 0.6635, 0.875, 0.6635, 0.2213, 0.5743, 0.2213, 0.5569, 0.02798, 0.5569, 0.02798, 0.5743, 0.2213, 0.5569, 0.2213, 0.5394, 0.02798, 0.5394, 0.02798, 0.5569])
me_cube_001.materials.append(mat_white_board)
me_cube_001.use_remesh_fix_poles = True
me_cube_001.use_remesh_preserve_attributes = False
me_cube_001.use_mirror_vertex_groups = False
me_cube_001.update()

# ---- objects
ob_askholmen = bpy.data.objects.new('Askholmen', me_cube_094)
ob_askholmen_001 = bpy.data.objects.new('Askholmen.001', me_cube_001)

# ---- transforms, parenting, visibility, modifiers, constraints
ob_askholmen.location = (0.03448, -0.01549, 1.852)
ob_askholmen.scale = (3.099, 3.099, 3.099)
ob_askholmen.lineart.crease_threshold = 0.0
ob_askholmen_001.location = (0.03448, -0.01549, 1.852)
ob_askholmen_001.scale = (3.099, 3.099, 3.099)
ob_askholmen_001.lineart.crease_threshold = 0.0

# ---- collection membership
col_table.objects.link(ob_askholmen)
col_table.objects.link(ob_askholmen_001)

# ---- scene / render settings (as saved in the file)
scene.frame_start = 1; scene.frame_end = 250; scene.frame_set(1)
scene.render.engine = 'BLENDER_EEVEE_NEXT'
scene.cycles.sampling_pattern = 'TABULATED_SOBOL'
scene.view_settings.view_transform = 'Filmic'
bpy.context.view_layer.update()

# ---- added for rendering (the .blend has no active camera and no usable light): camera, sun
cam_auto = bpy.data.cameras.new('AutoCamera')
cam_auto.lens = 50.0
cam_auto.sensor_width = 36.0
cam_auto.clip_end = 1000.0
ob_auto_camera = bpy.data.objects.new('AutoCamera', cam_auto)
scene.collection.objects.link(ob_auto_camera)
ob_auto_camera.location = (3.27143, -3.91041, 3.70615)
ob_auto_camera.rotation_euler = (1.09748, -7.21219e-08, 0.694738)
scene.camera = ob_auto_camera
light_auto_sun = bpy.data.lights.new('AutoSun', 'SUN')
light_auto_sun.energy = 3.0
light_auto_sun.angle = 0.0523599
ob_auto_sun = bpy.data.objects.new('AutoSun', light_auto_sun)
scene.collection.objects.link(ob_auto_sun)
ob_auto_sun.rotation_euler = (0.872665, 0.174533, 0.523599)
bpy.context.view_layer.update()
